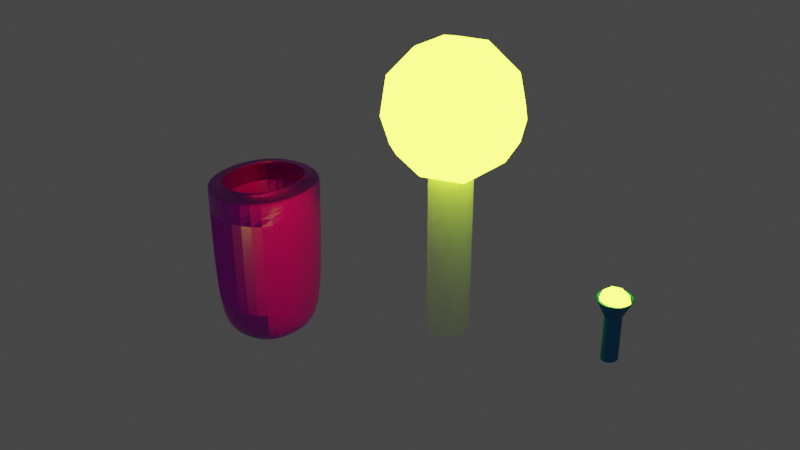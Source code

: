 # Source: rualesss.blend  (saved by Blender 3.3.6; exported with 4.5.12 LTS)
import bpy
from mathutils import Matrix  # noqa: F401  (used for matrix-valued properties, if any)

bpy.ops.wm.read_factory_settings(use_empty=True)
scene = bpy.context.scene
scene.name = 'Scene'

# ---- collections
col_collection = bpy.data.collections.new('Collection'); scene.collection.children.link(col_collection)

# ---- images (referenced by path relative to the original .blend; pixels are not part of the script)
import os
ASSET_DIR = os.environ.get("B2B_ASSET_DIR", "")  # directory of the original .blend (textures are referenced by path, not embedded)
HERE = os.path.dirname(os.path.abspath(__file__))  # packed textures are extracted next to this script under _unpacked/

def load_image(name, relpath, width, height, colorspace="sRGB"):
    """Load a texture the original file referenced (path relative to the .blend, or extracted next to this script)."""
    p = next((c for c in (os.path.join(HERE, relpath), os.path.join(ASSET_DIR, relpath)) if relpath and os.path.exists(c)), "")
    if p:
        img = bpy.data.images.load(p, check_existing=True)
        img.name = name
    else:  # same state as the original file: an image datablock whose file is absent (Cycles renders it pink)
        img = bpy.data.images.new(name, width, height)
        img.source = "FILE"
        img.filepath = "//" + (relpath or name)
    img.colorspace_settings.name = colorspace
    return img
img_marble012_2k_displacement_jpg = load_image('Marble012_2K_Displacement.jpg', 'Marble012_2K_Displacement.jpg', 1024, 1024, 'Non-Color')
img_marble012_2k_color_jpg = load_image('Marble012_2K_Color.jpg', 'Marble012_2K_Color.jpg', 1024, 1024, 'sRGB')
img_marble012_2k_roughness_jpg = load_image('Marble012_2K_Roughness.jpg', 'Marble012_2K_Roughness.jpg', 1024, 1024, 'Non-Color')
img_marble012_2k_normaldx_jpg = load_image('Marble012_2K_NormalDX.jpg', 'Marble012_2K_NormalDX.jpg', 1024, 1024, 'Non-Color')

# ---- materials (node trees are filled in below, after node groups)
mat_material_001 = bpy.data.materials.new('Material.001')
mat_material_001.alpha_threshold = 0.0
mat_material_001.use_transparent_shadow = False
mat_material_001.roughness = 0.5
mat_material_001.line_color = (0.0, 0.0, 0.0, 1.0)
mat_material = bpy.data.materials.new('Material')
mat_material.alpha_threshold = 0.0
mat_material.use_transparent_shadow = False
mat_material.roughness = 0.5
mat_material.line_color = (0.0, 0.0, 0.0, 1.0)
mat_lanterna_003 = bpy.data.materials.new('lanterna.003')
mat_lanterna_003.use_transparent_shadow = False
mat_material_003 = bpy.data.materials.new('Material.003')
mat_material_003.use_transparent_shadow = False

# ---- material node trees
mat_material_001.use_nodes = True; mat_material_001.node_tree.nodes.clear()
_N = mat_material_001.node_tree.nodes; _L = mat_material_001.node_tree.links
n0 = _N.new('ShaderNodeOutputMaterial'); n0.name = 'Material Output'; n0.location = (300, 300)
n1 = _N.new('ShaderNodeBsdfPrincipled'); n1.name = 'Principled BSDF'; n1.location = (10, 300)
n1.distribution = 'GGX'
n1.subsurface_method = 'RANDOM_WALK_SKIN'
n1.inputs[3].default_value = 1.45
n1.inputs[27].default_value = (0.0, 0.0, 0.0, 1.0)
n1.inputs[28].default_value = 1.0
n2 = _N.new('ShaderNodeTexImage'); n2.name = 'Image Texture'; n2.location = (88, -870)
n2.label = 'Displacement'
n2.image = img_marble012_2k_displacement_jpg
n3 = _N.new('ShaderNodeDisplacement'); n3.name = 'Displacement'; n3.location = (110, -400)
n3.inputs[2].default_value = 1.0
n4 = _N.new('ShaderNodeTexImage'); n4.name = 'Image Texture.001'; n4.location = (88, -30)
n4.label = 'Base Color'
n4.image = img_marble012_2k_color_jpg
n5 = _N.new('ShaderNodeTexImage'); n5.name = 'Image Texture.002'; n5.location = (88, -310)
n5.label = 'Roughness'
n5.image = img_marble012_2k_roughness_jpg
n6 = _N.new('ShaderNodeTexImage'); n6.name = 'Image Texture.003'; n6.location = (88, -590)
n6.label = 'Normal'
n6.image = img_marble012_2k_normaldx_jpg
n7 = _N.new('ShaderNodeNormalMap'); n7.name = 'Normal Map'; n7.location = (-240, -60)
n8 = _N.new('ShaderNodeMapping'); n8.name = 'Mapping'; n8.location = (230, -30)
n9 = _N.new('NodeReroute'); n9.name = 'Reroute'; n9.location = (38, -586)
n9.width = 16
n9.socket_idname = 'NodeSocketVector'
n10 = _N.new('ShaderNodeTexCoord'); n10.name = 'Texture Coordinate'; n10.location = (30, -30)
n11 = _N.new('NodeFrame'); n11.name = 'Frame'; n11.location = (-1270, 330)
n11.label = 'Mapping'
n11.width = 400
n12 = _N.new('NodeFrame'); n12.name = 'Frame.001'; n12.location = (-628, 530)
n12.label = 'Textures'
n12.width = 358
n2.parent = n12
n4.parent = n12
n5.parent = n12
n6.parent = n12
n8.parent = n11
n9.parent = n12
n10.parent = n11
_L.new(n1.outputs[0], n0.inputs[0])
_L.new(n2.outputs[0], n3.inputs[0])
_L.new(n3.outputs[0], n0.inputs[2])
_L.new(n4.outputs[0], n1.inputs[0])
_L.new(n5.outputs[0], n1.inputs[2])
_L.new(n6.outputs[0], n7.inputs[1])
_L.new(n7.outputs[0], n1.inputs[5])
_L.new(n9.outputs[0], n4.inputs[0])
_L.new(n9.outputs[0], n5.inputs[0])
_L.new(n9.outputs[0], n6.inputs[0])
_L.new(n9.outputs[0], n2.inputs[0])
_L.new(n8.outputs[0], n9.inputs[0])
_L.new(n10.outputs[2], n8.inputs[0])
n0.is_active_output = True
mat_material.use_nodes = True; mat_material.node_tree.nodes.clear()
_N = mat_material.node_tree.nodes; _L = mat_material.node_tree.links
n0 = _N.new('ShaderNodeOutputMaterial'); n0.name = 'Material Output'; n0.location = (300, 300)
n1 = _N.new('ShaderNodeEmission'); n1.name = 'Emission'; n1.location = (48, 285)
n1.inputs[0].default_value = (0.6521, 1.0, 0.03016, 1.0)
n1.inputs[1].default_value = 10.0
_L.new(n1.outputs[0], n0.inputs[0])
n0.is_active_output = True
mat_lanterna_003.use_nodes = True; mat_lanterna_003.node_tree.nodes.clear()
_N = mat_lanterna_003.node_tree.nodes; _L = mat_lanterna_003.node_tree.links
n0 = _N.new('ShaderNodeBsdfPrincipled'); n0.name = 'Principled BSDF'; n0.location = (10, 300)
n0.distribution = 'GGX'
n0.subsurface_method = 'RANDOM_WALK_SKIN'
n0.inputs[0].default_value = (0.02029, 0.2542, 0.4969, 1.0)
n0.inputs[1].default_value = 0.8346
n0.inputs[3].default_value = 1.45
n0.inputs[27].default_value = (0.0, 0.0, 0.0, 1.0)
n0.inputs[28].default_value = 1.0
n1 = _N.new('ShaderNodeOutputMaterial'); n1.name = 'Material Output'; n1.location = (300, 300)
_L.new(n0.outputs[0], n1.inputs[0])
n1.is_active_output = True
mat_material_003.use_nodes = True; mat_material_003.node_tree.nodes.clear()
_N = mat_material_003.node_tree.nodes; _L = mat_material_003.node_tree.links
n0 = _N.new('ShaderNodeBsdfPrincipled'); n0.name = 'Principled BSDF'; n0.location = (10, 300)
n0.distribution = 'GGX'
n0.subsurface_method = 'RANDOM_WALK_SKIN'
n0.inputs[0].default_value = (0.02029, 0.2542, 0.4969, 1.0)
n0.inputs[1].default_value = 0.9764
n0.inputs[3].default_value = 1.45
n0.inputs[27].default_value = (0.0, 0.0, 0.0, 1.0)
n0.inputs[28].default_value = 1.0
n1 = _N.new('ShaderNodeOutputMaterial'); n1.name = 'Material Output'; n1.location = (300, 300)
_L.new(n0.outputs[0], n1.inputs[0])
n1.is_active_output = True

# ---- world
world_world = bpy.data.worlds.new('World'); scene.world = world_world
world_world.use_nodes = True; world_world.node_tree.nodes.clear()
_N = world_world.node_tree.nodes; _L = world_world.node_tree.links
n0 = _N.new('ShaderNodeOutputWorld'); n0.name = 'World Output'; n0.location = (300, 300)
n1 = _N.new('ShaderNodeBackground'); n1.name = 'Background'; n1.location = (10, 300)
n1.inputs[0].default_value = (0.05088, 0.05088, 0.05088, 1.0)
_L.new(n1.outputs[0], n0.inputs[0])
n0.is_active_output = True
world_world.color = (0.05088, 0.05088, 0.05088)
world_world.use_sun_shadow = False
world_world.sun_shadow_jitter_overblur = 0.0

# ---- meshes
me_cube = bpy.data.meshes.new('Cube')
me_cube.from_pydata([(-2.832, -1.0, 1.049), (-4.68, -1.0, 1.049), (-2.832, 1.0, 1.049), (-4.68, 1.0, 1.049), (-3.064, 0.7487, 1.049), (-3.064, -0.7487, 1.049), (-4.448, 0.7487, 1.049), (-4.448, -0.7487, 1.049), (-3.064, 0.7487, -0.6285), (-3.064, -0.7487, -0.6285), (-4.448, 0.7487, -0.6285), (-4.448, -0.7487, -0.6285), (-3.13, 0.6771, -1.082), (-2.832, 1.0, -0.7381), (-3.13, -0.6771, -1.082), (-2.832, -1.0, -0.7381), (-4.68, 1.0, -0.7381), (-4.382, 0.6771, -1.082), (-4.382, -0.6771, -1.082), (-4.68, -1.0, -0.7381), (-2.832, 1.0, 1.049), (-3.13, 0.6771, 1.049), (-2.832, -1.0, 1.049), (-3.13, -0.6771, 1.049), (-4.382, 0.6771, 1.049), (-4.68, 1.0, 1.049), (-4.382, -0.6771, 1.049), (-4.68, -1.0, 1.049)], [], [(4, 5, 23, 21), (19, 1, 3, 16), (6, 4, 21, 24), (15, 0, 1, 19), (17, 12, 14, 18), (13, 2, 0, 15), (6, 7, 11, 10), (7, 6, 24, 26), (22, 27, 1, 0), (20, 22, 0, 2), (27, 25, 3, 1), (25, 20, 2, 3), (5, 7, 26, 23), (8, 10, 11, 9), (5, 4, 8, 9), (7, 5, 9, 11), (4, 6, 10, 8), (17, 18, 19, 16), (12, 17, 16, 13), (18, 14, 15, 19), (14, 12, 13, 15), (27, 22, 23, 26), (22, 20, 21, 23), (25, 27, 26, 24), (20, 25, 24, 21), (16, 3, 2, 13)])
_uv = me_cube.uv_layers.new(name='UVMap')
_uv.uv.foreach_set('vector', [0.6564, 0.5314, 0.6564, 0.7186, 0.6654, 0.7096, 0.6654, 0.5404, 0.4154, 0.0, 0.625, 0.0, 0.625, 0.25, 0.4154, 0.25, 0.8436, 0.5314, 0.6564, 0.5314, 0.6654, 0.5404, 0.8346, 0.5404, 0.4154, 0.75, 0.625, 0.75, 0.625, 1.0, 0.4154, 1.0, 0.1654, 0.5404, 0.3346, 0.5404, 0.3346, 0.7096, 0.1654, 0.7096, 0.4154, 0.5, 0.625, 0.5, 0.625, 0.75, 0.4154, 0.75, 0.8436, 0.5314, 0.8436, 0.7186, 0.8436, 0.7186, 0.8436, 0.5314, 0.8436, 0.7186, 0.8436, 0.5314, 0.8346, 0.5404, 0.8346, 0.7096, 0.625, 0.75, 0.875, 0.75, 0.875, 0.75, 0.625, 0.75, 0.625, 0.5, 0.625, 0.75, 0.625, 0.75, 0.625, 0.5, 0.875, 0.75, 0.875, 0.5, 0.875, 0.5, 0.875, 0.75, 0.875, 0.5, 0.625, 0.5, 0.625, 0.5, 0.875, 0.5, 0.6564, 0.7186, 0.8436, 0.7186, 0.8346, 0.7096, 0.6654, 0.7096, 0.6564, 0.5314, 0.8436, 0.5314, 0.8436, 0.7186, 0.6564, 0.7186, 0.6564, 0.7186, 0.6564, 0.5314, 0.6564, 0.5314, 0.6564, 0.7186, 0.8436, 0.7186, 0.6564, 0.7186, 0.6564, 0.7186, 0.8436, 0.7186, 0.6564, 0.5314, 0.8436, 0.5314, 0.8436, 0.5314, 0.6564, 0.5314, 0.1654, 0.5404, 0.1654, 0.7096, 0.125, 0.75, 0.125, 0.5, 0.3346, 0.5404, 0.1654, 0.5404, 0.125, 0.5, 0.375, 0.5, 0.1654, 0.7096, 0.3346, 0.7096, 0.375, 0.75, 0.125, 0.75, 0.3346, 0.7096, 0.3346, 0.5404, 0.4154, 0.5, 0.4154, 0.75, 0.875, 0.75, 0.625, 0.75, 0.6654, 0.7096, 0.8346, 0.7096, 0.625, 0.75, 0.625, 0.5, 0.6654, 0.5404, 0.6654, 0.7096, 0.875, 0.5, 0.875, 0.75, 0.8346, 0.7096, 0.8346, 0.5404, 0.625, 0.5, 0.875, 0.5, 0.8346, 0.5404, 0.6654, 0.5404, 0.4154, 0.25, 0.625, 0.25, 0.625, 0.5, 0.4154, 0.5])
me_cube.materials.append(mat_material_001)
me_cube.use_mirror_vertex_groups = False
me_cube.update()
me_cube_001 = bpy.data.meshes.new('Cube.001')
me_cube_001.from_pydata([(0.0, 0.0, 0.9728), (-0.1625, -0.5, 1.122), (-0.5257, 0.0, 1.122), (-0.1625, 0.5, 1.122), (0.4253, -0.309, 1.122), (0.4253, 0.309, 1.122), (0.7236, 0.5257, 1.526), (0.2629, 0.809, 1.447), (0.8506, 0.0, 1.447), (0.7236, -0.5257, 1.526), (0.9511, -0.309, 1.973), (0.9511, 0.309, 1.973), (0.8944, 0.0, 2.42), (0.6882, 0.5, 2.499), (0.5878, 0.809, 1.973), (0.2764, 0.8506, 2.42), (0.0, 1.0, 1.973), (-0.2764, 0.8506, 1.526), (-0.2629, 0.809, 2.499), (-0.5878, 0.809, 1.973), (-0.7236, 0.5257, 2.42), (-0.9511, 0.309, 1.973), (-0.6882, 0.5, 1.447), (-0.8944, 0.0, 1.526), (-0.6882, -0.5, 1.447), (-0.9511, -0.309, 1.973), (-0.7236, -0.5257, 2.42), (-0.8506, 0.0, 2.499), (-0.5878, -0.809, 1.973), (-0.2764, -0.8506, 1.526), (-0.2629, -0.809, 2.499), (0.0, -1.0, 1.973), (0.2764, -0.8506, 2.42), (0.5878, -0.809, 1.973), (0.2629, -0.809, 1.447), (0.6882, -0.5, 2.499), (0.1625, -0.5, 2.824), (0.5257, 0.0, 2.823), (0.0, 0.0, 2.973), (0.1625, 0.5, 2.824), (-0.4253, 0.309, 2.823), (-0.4253, -0.309, 2.823)], [], [(0, 1, 2), (0, 4, 1), (0, 2, 3), (0, 3, 5), (4, 0, 5), (8, 5, 6), (5, 7, 6), (5, 3, 7), (8, 4, 5), (9, 8, 10), (9, 4, 8), (8, 6, 11), (10, 8, 11), (10, 11, 12), (11, 13, 12), (6, 14, 11), (11, 14, 13), (6, 7, 14), (14, 16, 15), (14, 15, 13), (14, 7, 16), (16, 18, 15), (7, 17, 16), (17, 19, 16), (16, 19, 18), (17, 22, 19), (19, 21, 20), (19, 20, 18), (19, 22, 21), (3, 22, 17), (2, 23, 22), (22, 23, 21), (3, 2, 22), (2, 24, 23), (23, 24, 25), (23, 25, 21), (25, 28, 26), (25, 26, 27), (21, 25, 27), (25, 24, 28), (28, 30, 26), (24, 29, 28), (29, 31, 28), (28, 31, 30), (29, 34, 31), (31, 33, 32), (31, 32, 30), (31, 34, 33), (1, 34, 29), (4, 9, 34), (34, 9, 33), (1, 4, 34), (33, 35, 32), (9, 10, 33), (33, 10, 35), (32, 35, 36), (10, 12, 35), (35, 12, 37), (36, 35, 37), (36, 37, 38), (37, 39, 38), (12, 13, 37), (37, 13, 39), (13, 15, 39), (15, 18, 39), (39, 40, 38), (39, 18, 40), (18, 20, 40), (20, 27, 40), (40, 41, 38), (40, 27, 41), (27, 26, 41), (26, 30, 41), (41, 36, 38), (41, 30, 36), (30, 32, 36), (1, 29, 24), (21, 27, 20), (2, 1, 24), (3, 17, 7)])
_uv = me_cube_001.uv_layers.new(name='UVMap')
_uv.uv.foreach_set('vector', [0.9091, 0.0, 0.9545, 0.07873, 0.8636, 0.07873, 0.1818, 0.0, 0.2273, 0.07873, 0.1364, 0.07873, 0.7273, 0.0, 0.7727, 0.07873, 0.6818, 0.07873, 0.5455, 0.0, 0.5909, 0.07873, 0.5, 0.07873, 0.3182, 0.07873, 0.3636, 0.0, 0.4091, 0.07873, 0.3636, 0.1575, 0.4091, 0.07873, 0.4545, 0.1575, 0.5, 0.07873, 0.5455, 0.1575, 0.4545, 0.1575, 0.5, 0.07873, 0.5909, 0.07873, 0.5455, 0.1575, 0.3636, 0.1575, 0.3182, 0.07873, 0.4091, 0.07873, 0.2727, 0.1575, 0.3636, 0.1575, 0.3182, 0.2362, 0.2727, 0.1575, 0.3182, 0.07873, 0.3636, 0.1575, 0.3636, 0.1575, 0.4545, 0.1575, 0.4091, 0.2362, 0.3182, 0.2362, 0.3636, 0.1575, 0.4091, 0.2362, 0.3182, 0.2362, 0.4091, 0.2362, 0.3636, 0.3149, 0.4091, 0.2362, 0.4545, 0.3149, 0.3636, 0.3149, 0.4545, 0.1575, 0.5, 0.2362, 0.4091, 0.2362, 0.4091, 0.2362, 0.5, 0.2362, 0.4545, 0.3149, 0.4545, 0.1575, 0.5455, 0.1575, 0.5, 0.2362, 0.5, 0.2362, 0.5909, 0.2362, 0.5455, 0.3149, 0.5, 0.2362, 0.5455, 0.3149, 0.4545, 0.3149, 0.5, 0.2362, 0.5455, 0.1575, 0.5909, 0.2362, 0.5909, 0.2362, 0.6364, 0.3149, 0.5455, 0.3149, 0.5455, 0.1575, 0.6364, 0.1575, 0.5909, 0.2362, 0.6364, 0.1575, 0.6818, 0.2362, 0.5909, 0.2362, 0.5909, 0.2362, 0.6818, 0.2362, 0.6364, 0.3149, 0.6364, 0.1575, 0.7273, 0.1575, 0.6818, 0.2362, 0.6818, 0.2362, 0.7727, 0.2362, 0.7273, 0.3149, 0.6818, 0.2362, 0.7273, 0.3149, 0.6364, 0.3149, 0.6818, 0.2362, 0.7273, 0.1575, 0.7727, 0.2362, 0.6818, 0.07873, 0.7273, 0.1575, 0.6364, 0.1575, 0.7727, 0.07873, 0.8182, 0.1575, 0.7273, 0.1575, 0.7273, 0.1575, 0.8182, 0.1575, 0.7727, 0.2362, 0.6818, 0.07873, 0.7727, 0.07873, 0.7273, 0.1575, 0.8636, 0.07873, 0.9091, 0.1575, 0.8182, 0.1575, 0.8182, 0.1575, 0.9091, 0.1575, 0.8636, 0.2362, 0.8182, 0.1575, 0.8636, 0.2362, 0.7727, 0.2362, 0.8636, 0.2362, 0.9545, 0.2362, 0.9091, 0.3149, 0.8636, 0.2362, 0.9091, 0.3149, 0.8182, 0.3149, 0.7727, 0.2362, 0.8636, 0.2362, 0.8182, 0.3149, 0.8636, 0.2362, 0.9091, 0.1575, 0.9545, 0.2362, 0.04546, 0.2362, 0.09091, 0.3149, 0.0, 0.3149, 0.9091, 0.1575, 1.0, 0.1575, 0.9545, 0.2362, 0.09091, 0.1575, 0.1364, 0.2362, 0.04546, 0.2362, 0.04546, 0.2362, 0.1364, 0.2362, 0.09091, 0.3149, 0.09091, 0.1575, 0.1818, 0.1575, 0.1364, 0.2362, 0.1364, 0.2362, 0.2273, 0.2362, 0.1818, 0.3149, 0.1364, 0.2362, 0.1818, 0.3149, 0.09091, 0.3149, 0.1364, 0.2362, 0.1818, 0.1575, 0.2273, 0.2362, 0.1364, 0.07873, 0.1818, 0.1575, 0.09091, 0.1575, 0.2273, 0.07873, 0.2727, 0.1575, 0.1818, 0.1575, 0.1818, 0.1575, 0.2727, 0.1575, 0.2273, 0.2362, 0.1364, 0.07873, 0.2273, 0.07873, 0.1818, 0.1575, 0.2273, 0.2362, 0.2727, 0.3149, 0.1818, 0.3149, 0.2727, 0.1575, 0.3182, 0.2362, 0.2273, 0.2362, 0.2273, 0.2362, 0.3182, 0.2362, 0.2727, 0.3149, 0.1818, 0.3149, 0.2727, 0.3149, 0.2273, 0.3937, 0.3182, 0.2362, 0.3636, 0.3149, 0.2727, 0.3149, 0.2727, 0.3149, 0.3636, 0.3149, 0.3182, 0.3937, 0.2273, 0.3937, 0.2727, 0.3149, 0.3182, 0.3937, 0.2273, 0.3937, 0.3182, 0.3937, 0.2727, 0.4724, 0.4091, 0.3937, 0.5, 0.3937, 0.4545, 0.4724, 0.3636, 0.3149, 0.4545, 0.3149, 0.4091, 0.3937, 0.4091, 0.3937, 0.4545, 0.3149, 0.5, 0.3937, 0.4545, 0.3149, 0.5455, 0.3149, 0.5, 0.3937, 0.5455, 0.3149, 0.6364, 0.3149, 0.5909, 0.3937, 0.5909, 0.3937, 0.6818, 0.3937, 0.6364, 0.4724, 0.5909, 0.3937, 0.6364, 0.3149, 0.6818, 0.3937, 0.6364, 0.3149, 0.7273, 0.3149, 0.6818, 0.3937, 0.7273, 0.3149, 0.8182, 0.3149, 0.7727, 0.3937, 0.7727, 0.3937, 0.8636, 0.3937, 0.8182, 0.4724, 0.7727, 0.3937, 0.8182, 0.3149, 0.8636, 0.3937, 0.8182, 0.3149, 0.9091, 0.3149, 0.8636, 0.3937, 0.0, 0.3149, 0.09091, 0.3149, 0.04546, 0.3937, 0.04546, 0.3937, 0.1364, 0.3937, 0.09091, 0.4724, 0.04546, 0.3937, 0.09091, 0.3149, 0.1364, 0.3937, 0.09091, 0.3149, 0.1818, 0.3149, 0.1364, 0.3937, 0.9545, 0.07873, 1.0, 0.1575, 0.9091, 0.1575, 0.7727, 0.2362, 0.8182, 0.3149, 0.7273, 0.3149, 0.8636, 0.07873, 0.9545, 0.07873, 0.9091, 0.1575, 0.5909, 0.07873, 0.6364, 0.1575, 0.5455, 0.1575])
me_cube_001.materials.append(mat_material)
me_cube_001.use_mirror_vertex_groups = False
me_cube_001.update()
me_cylinder = bpy.data.meshes.new('Cylinder')
me_cylinder.from_pydata([(0.0, 1.0, -1.0), (0.0, 1.0, 1.0), (0.1951, 0.9808, -1.0), (0.1951, 0.9808, 1.0), (0.3827, 0.9239, -1.0), (0.3827, 0.9239, 1.0), (0.5556, 0.8315, -1.0), (0.5556, 0.8315, 1.0), (0.7071, 0.7071, -1.0), (0.7071, 0.7071, 1.0), (0.8315, 0.5556, -1.0), (0.8315, 0.5556, 1.0), (0.9239, 0.3827, -1.0), (0.9239, 0.3827, 1.0), (0.9808, 0.1951, -1.0), (0.9808, 0.1951, 1.0), (1.0, 0.0, -1.0), (1.0, 0.0, 1.0), (0.9808, -0.1951, -1.0), (0.9808, -0.1951, 1.0), (0.9239, -0.3827, -1.0), (0.9239, -0.3827, 1.0), (0.8315, -0.5556, -1.0), (0.8315, -0.5556, 1.0), (0.7071, -0.7071, -1.0), (0.7071, -0.7071, 1.0), (0.5556, -0.8315, -1.0), (0.5556, -0.8315, 1.0), (0.3827, -0.9239, -1.0), (0.3827, -0.9239, 1.0), (0.1951, -0.9808, -1.0), (0.1951, -0.9808, 1.0), (0.0, -1.0, -1.0), (0.0, -1.0, 1.0), (-0.1951, -0.9808, -1.0), (-0.1951, -0.9808, 1.0), (-0.3827, -0.9239, -1.0), (-0.3827, -0.9239, 1.0), (-0.5556, -0.8315, -1.0), (-0.5556, -0.8315, 1.0), (-0.7071, -0.7071, -1.0), (-0.7071, -0.7071, 1.0), (-0.8315, -0.5556, -1.0), (-0.8315, -0.5556, 1.0), (-0.9239, -0.3827, -1.0), (-0.9239, -0.3827, 1.0), (-0.9808, -0.1951, -1.0), (-0.9808, -0.1951, 1.0), (-1.0, 0.0, -1.0), (-1.0, 0.0, 1.0), (-0.9808, 0.1951, -1.0), (-0.9808, 0.1951, 1.0), (-0.9239, 0.3827, -1.0), (-0.9239, 0.3827, 1.0), (-0.8315, 0.5556, -1.0), (-0.8315, 0.5556, 1.0), (-0.7071, 0.7071, -1.0), (-0.7071, 0.7071, 1.0), (-0.5556, 0.8315, -1.0), (-0.5556, 0.8315, 1.0), (-0.3827, 0.9239, -1.0), (-0.3827, 0.9239, 1.0), (-0.1951, 0.9808, -1.0), (-0.1951, 0.9808, 1.0)], [], [(0, 1, 3, 2), (2, 3, 5, 4), (4, 5, 7, 6), (6, 7, 9, 8), (8, 9, 11, 10), (10, 11, 13, 12), (12, 13, 15, 14), (14, 15, 17, 16), (16, 17, 19, 18), (18, 19, 21, 20), (20, 21, 23, 22), (22, 23, 25, 24), (24, 25, 27, 26), (26, 27, 29, 28), (28, 29, 31, 30), (30, 31, 33, 32), (32, 33, 35, 34), (34, 35, 37, 36), (36, 37, 39, 38), (38, 39, 41, 40), (40, 41, 43, 42), (42, 43, 45, 44), (44, 45, 47, 46), (46, 47, 49, 48), (48, 49, 51, 50), (50, 51, 53, 52), (52, 53, 55, 54), (54, 55, 57, 56), (56, 57, 59, 58), (58, 59, 61, 60), (3, 1, 63, 61, 59, 57, 55, 53, 51, 49, 47, 45, 43, 41, 39, 37, 35, 33, 31, 29, 27, 25, 23, 21, 19, 17, 15, 13, 11, 9, 7, 5), (60, 61, 63, 62), (62, 63, 1, 0), (0, 2, 4, 6, 8, 10, 12, 14, 16, 18, 20, 22, 24, 26, 28, 30, 32, 34, 36, 38, 40, 42, 44, 46, 48, 50, 52, 54, 56, 58, 60, 62)])
_uv = me_cylinder.uv_layers.new(name='UVMap')
_uv.uv.foreach_set('vector', [1.0, 0.5, 1.0, 1.0, 0.9688, 1.0, 0.9688, 0.5, 0.9688, 0.5, 0.9688, 1.0, 0.9375, 1.0, 0.9375, 0.5, 0.9375, 0.5, 0.9375, 1.0, 0.9062, 1.0, 0.9062, 0.5, 0.9062, 0.5, 0.9062, 1.0, 0.875, 1.0, 0.875, 0.5, 0.875, 0.5, 0.875, 1.0, 0.8438, 1.0, 0.8438, 0.5, 0.8438, 0.5, 0.8438, 1.0, 0.8125, 1.0, 0.8125, 0.5, 0.8125, 0.5, 0.8125, 1.0, 0.7812, 1.0, 0.7812, 0.5, 0.7812, 0.5, 0.7812, 1.0, 0.75, 1.0, 0.75, 0.5, 0.75, 0.5, 0.75, 1.0, 0.7188, 1.0, 0.7188, 0.5, 0.7188, 0.5, 0.7188, 1.0, 0.6875, 1.0, 0.6875, 0.5, 0.6875, 0.5, 0.6875, 1.0, 0.6562, 1.0, 0.6562, 0.5, 0.6562, 0.5, 0.6562, 1.0, 0.625, 1.0, 0.625, 0.5, 0.625, 0.5, 0.625, 1.0, 0.5938, 1.0, 0.5938, 0.5, 0.5938, 0.5, 0.5938, 1.0, 0.5625, 1.0, 0.5625, 0.5, 0.5625, 0.5, 0.5625, 1.0, 0.5312, 1.0, 0.5312, 0.5, 0.5312, 0.5, 0.5312, 1.0, 0.5, 1.0, 0.5, 0.5, 0.5, 0.5, 0.5, 1.0, 0.4688, 1.0, 0.4688, 0.5, 0.4688, 0.5, 0.4688, 1.0, 0.4375, 1.0, 0.4375, 0.5, 0.4375, 0.5, 0.4375, 1.0, 0.4062, 1.0, 0.4062, 0.5, 0.4062, 0.5, 0.4062, 1.0, 0.375, 1.0, 0.375, 0.5, 0.375, 0.5, 0.375, 1.0, 0.3438, 1.0, 0.3438, 0.5, 0.3438, 0.5, 0.3438, 1.0, 0.3125, 1.0, 0.3125, 0.5, 0.3125, 0.5, 0.3125, 1.0, 0.2812, 1.0, 0.2812, 0.5, 0.2812, 0.5, 0.2812, 1.0, 0.25, 1.0, 0.25, 0.5, 0.25, 0.5, 0.25, 1.0, 0.2188, 1.0, 0.2188, 0.5, 0.2188, 0.5, 0.2188, 1.0, 0.1875, 1.0, 0.1875, 0.5, 0.1875, 0.5, 0.1875, 1.0, 0.1562, 1.0, 0.1562, 0.5, 0.1562, 0.5, 0.1562, 1.0, 0.125, 1.0, 0.125, 0.5, 0.125, 0.5, 0.125, 1.0, 0.09375, 1.0, 0.09375, 0.5, 0.09375, 0.5, 0.09375, 1.0, 0.0625, 1.0, 0.0625, 0.5, 0.2968, 0.4854, 0.25, 0.49, 0.2032, 0.4854, 0.1582, 0.4717, 0.1167, 0.4496, 0.08029, 0.4197, 0.05045, 0.3833, 0.02827, 0.3418, 0.01461, 0.2968, 0.01, 0.25, 0.01461, 0.2032, 0.02827, 0.1582, 0.05045, 0.1167, 0.08029, 0.08029, 0.1167, 0.05045, 0.1582, 0.02827, 0.2032, 0.01461, 0.25, 0.01, 0.2968, 0.01461, 0.3418, 0.02827, 0.3833, 0.05045, 0.4197, 0.08029, 0.4496, 0.1167, 0.4717, 0.1582, 0.4854, 0.2032, 0.49, 0.25, 0.4854, 0.2968, 0.4717, 0.3418, 0.4496, 0.3833, 0.4197, 0.4197, 0.3833, 0.4496, 0.3418, 0.4717, 0.0625, 0.5, 0.0625, 1.0, 0.03125, 1.0, 0.03125, 0.5, 0.03125, 0.5, 0.03125, 1.0, 0.0, 1.0, 0.0, 0.5, 0.75, 0.49, 0.7968, 0.4854, 0.8418, 0.4717, 0.8833, 0.4496, 0.9197, 0.4197, 0.9496, 0.3833, 0.9717, 0.3418, 0.9854, 0.2968, 0.99, 0.25, 0.9854, 0.2032, 0.9717, 0.1582, 0.9496, 0.1167, 0.9197, 0.08029, 0.8833, 0.05045, 0.8418, 0.02827, 0.7968, 0.01461, 0.75, 0.01, 0.7032, 0.01461, 0.6582, 0.02827, 0.6167, 0.05045, 0.5803, 0.08029, 0.5504, 0.1167, 0.5283, 0.1582, 0.5146, 0.2032, 0.51, 0.25, 0.5146, 0.2968, 0.5283, 0.3418, 0.5504, 0.3833, 0.5803, 0.4197, 0.6167, 0.4496, 0.6582, 0.4717, 0.7032, 0.4854])
me_cylinder.update()
me_cube_002 = bpy.data.meshes.new('Cube.002')
me_cube_002.from_pydata([(0.0, 0.0, 1.266), (-0.1625, -0.2115, 1.417), (-0.138, 0.02124, 1.371), (-0.09911, 0.1886, 1.333), (0.2478, -0.2107, 1.402), (0.1968, 0.2565, 1.42), (0.2652, 0.4822, 1.526), (0.2629, 0.3812, 1.447), (0.2867, 0.0, 1.447), (0.3376, -0.5257, 1.526), (0.9511, -0.309, 1.973), (0.9511, 0.309, 1.973), (0.8944, 0.0, 2.42), (0.6882, 0.5, 2.499), (0.5878, 0.809, 1.973), (0.2764, 0.8506, 2.42), (0.0, 1.0, 1.973), (-0.2764, 0.469, 1.526), (-0.2629, 0.809, 2.499), (-0.5878, 0.809, 1.973), (-0.7236, 0.5257, 2.42), (-0.9511, 0.309, 1.973), (-0.2348, 0.3662, 1.556), (-0.4181, 0.0, 1.526), (-0.4275, -0.1947, 1.447), (-0.9511, -0.309, 1.973), (-0.7236, -0.5257, 2.42), (-0.8506, 0.0, 2.499), (-0.5878, -0.809, 1.973), (-0.2764, -0.5089, 1.526), (-0.2629, -0.809, 2.499), (0.0, -1.0, 1.973), (0.2764, -0.8506, 2.42), (0.5878, -0.809, 1.973), (0.2629, -0.5366, 1.447), (0.6882, -0.5, 2.499), (0.1625, -0.5, 2.824), (0.5257, 0.0, 2.823), (0.0, 0.0, 2.973), (0.1625, 0.5, 2.824), (-0.4253, 0.309, 2.823), (-0.4253, -0.309, 2.823)], [], [(0, 1, 2), (0, 4, 1), (0, 2, 3), (0, 3, 5), (4, 0, 5), (8, 5, 6), (5, 7, 6), (5, 3, 7), (8, 4, 5), (9, 8, 10), (9, 4, 8), (8, 6, 11), (10, 8, 11), (10, 11, 12), (11, 13, 12), (6, 14, 11), (11, 14, 13), (6, 7, 14), (14, 16, 15), (14, 15, 13), (14, 7, 16), (16, 18, 15), (7, 17, 16), (17, 19, 16), (16, 19, 18), (17, 22, 19), (19, 21, 20), (19, 20, 18), (19, 22, 21), (3, 22, 17), (2, 23, 22), (22, 23, 21), (3, 2, 22), (2, 24, 23), (23, 24, 25), (23, 25, 21), (25, 28, 26), (25, 26, 27), (21, 25, 27), (25, 24, 28), (28, 30, 26), (24, 29, 28), (29, 31, 28), (28, 31, 30), (29, 34, 31), (31, 33, 32), (31, 32, 30), (31, 34, 33), (1, 34, 29), (4, 9, 34), (34, 9, 33), (1, 4, 34), (33, 35, 32), (9, 10, 33), (33, 10, 35), (32, 35, 36), (10, 12, 35), (35, 12, 37), (36, 35, 37), (36, 37, 38), (37, 39, 38), (12, 13, 37), (37, 13, 39), (13, 15, 39), (15, 18, 39), (39, 40, 38), (39, 18, 40), (18, 20, 40), (20, 27, 40), (40, 41, 38), (40, 27, 41), (27, 26, 41), (26, 30, 41), (41, 36, 38), (41, 30, 36), (30, 32, 36), (1, 29, 24), (21, 27, 20), (2, 1, 24), (3, 17, 7)])
_uv = me_cube_002.uv_layers.new(name='UVMap')
_uv.uv.foreach_set('vector', [0.9091, 0.0, 0.9545, 0.07873, 0.8636, 0.07873, 0.1818, 0.0, 0.2273, 0.07873, 0.1364, 0.07873, 0.7273, 0.0, 0.7727, 0.07873, 0.6818, 0.07873, 0.5455, 0.0, 0.5909, 0.07873, 0.5, 0.07873, 0.3182, 0.07873, 0.3636, 0.0, 0.4091, 0.07873, 0.3636, 0.1575, 0.4091, 0.07873, 0.4545, 0.1575, 0.5, 0.07873, 0.5455, 0.1575, 0.4545, 0.1575, 0.5, 0.07873, 0.5909, 0.07873, 0.5455, 0.1575, 0.3636, 0.1575, 0.3182, 0.07873, 0.4091, 0.07873, 0.2727, 0.1575, 0.3636, 0.1575, 0.3182, 0.2362, 0.2727, 0.1575, 0.3182, 0.07873, 0.3636, 0.1575, 0.3636, 0.1575, 0.4545, 0.1575, 0.4091, 0.2362, 0.3182, 0.2362, 0.3636, 0.1575, 0.4091, 0.2362, 0.3182, 0.2362, 0.4091, 0.2362, 0.3636, 0.3149, 0.4091, 0.2362, 0.4545, 0.3149, 0.3636, 0.3149, 0.4545, 0.1575, 0.5, 0.2362, 0.4091, 0.2362, 0.4091, 0.2362, 0.5, 0.2362, 0.4545, 0.3149, 0.4545, 0.1575, 0.5455, 0.1575, 0.5, 0.2362, 0.5, 0.2362, 0.5909, 0.2362, 0.5455, 0.3149, 0.5, 0.2362, 0.5455, 0.3149, 0.4545, 0.3149, 0.5, 0.2362, 0.5455, 0.1575, 0.5909, 0.2362, 0.5909, 0.2362, 0.6364, 0.3149, 0.5455, 0.3149, 0.5455, 0.1575, 0.6364, 0.1575, 0.5909, 0.2362, 0.6364, 0.1575, 0.6818, 0.2362, 0.5909, 0.2362, 0.5909, 0.2362, 0.6818, 0.2362, 0.6364, 0.3149, 0.6364, 0.1575, 0.7273, 0.1575, 0.6818, 0.2362, 0.6818, 0.2362, 0.7727, 0.2362, 0.7273, 0.3149, 0.6818, 0.2362, 0.7273, 0.3149, 0.6364, 0.3149, 0.6818, 0.2362, 0.7273, 0.1575, 0.7727, 0.2362, 0.6818, 0.07873, 0.7273, 0.1575, 0.6364, 0.1575, 0.7727, 0.07873, 0.8182, 0.1575, 0.7273, 0.1575, 0.7273, 0.1575, 0.8182, 0.1575, 0.7727, 0.2362, 0.6818, 0.07873, 0.7727, 0.07873, 0.7273, 0.1575, 0.8636, 0.07873, 0.9091, 0.1575, 0.8182, 0.1575, 0.8182, 0.1575, 0.9091, 0.1575, 0.8636, 0.2362, 0.8182, 0.1575, 0.8636, 0.2362, 0.7727, 0.2362, 0.8636, 0.2362, 0.9545, 0.2362, 0.9091, 0.3149, 0.8636, 0.2362, 0.9091, 0.3149, 0.8182, 0.3149, 0.7727, 0.2362, 0.8636, 0.2362, 0.8182, 0.3149, 0.8636, 0.2362, 0.9091, 0.1575, 0.9545, 0.2362, 0.04546, 0.2362, 0.09091, 0.3149, 0.0, 0.3149, 0.9091, 0.1575, 1.0, 0.1575, 0.9545, 0.2362, 0.09091, 0.1575, 0.1364, 0.2362, 0.04546, 0.2362, 0.04546, 0.2362, 0.1364, 0.2362, 0.09091, 0.3149, 0.09091, 0.1575, 0.1818, 0.1575, 0.1364, 0.2362, 0.1364, 0.2362, 0.2273, 0.2362, 0.1818, 0.3149, 0.1364, 0.2362, 0.1818, 0.3149, 0.09091, 0.3149, 0.1364, 0.2362, 0.1818, 0.1575, 0.2273, 0.2362, 0.1364, 0.07873, 0.1818, 0.1575, 0.09091, 0.1575, 0.2273, 0.07873, 0.2727, 0.1575, 0.1818, 0.1575, 0.1818, 0.1575, 0.2727, 0.1575, 0.2273, 0.2362, 0.1364, 0.07873, 0.2273, 0.07873, 0.1818, 0.1575, 0.2273, 0.2362, 0.2727, 0.3149, 0.1818, 0.3149, 0.2727, 0.1575, 0.3182, 0.2362, 0.2273, 0.2362, 0.2273, 0.2362, 0.3182, 0.2362, 0.2727, 0.3149, 0.1818, 0.3149, 0.2727, 0.3149, 0.2273, 0.3937, 0.3182, 0.2362, 0.3636, 0.3149, 0.2727, 0.3149, 0.2727, 0.3149, 0.3636, 0.3149, 0.3182, 0.3937, 0.2273, 0.3937, 0.2727, 0.3149, 0.3182, 0.3937, 0.2273, 0.3937, 0.3182, 0.3937, 0.2727, 0.4724, 0.4091, 0.3937, 0.5, 0.3937, 0.4545, 0.4724, 0.3636, 0.3149, 0.4545, 0.3149, 0.4091, 0.3937, 0.4091, 0.3937, 0.4545, 0.3149, 0.5, 0.3937, 0.4545, 0.3149, 0.5455, 0.3149, 0.5, 0.3937, 0.5455, 0.3149, 0.6364, 0.3149, 0.5909, 0.3937, 0.5909, 0.3937, 0.6818, 0.3937, 0.6364, 0.4724, 0.5909, 0.3937, 0.6364, 0.3149, 0.6818, 0.3937, 0.6364, 0.3149, 0.7273, 0.3149, 0.6818, 0.3937, 0.7273, 0.3149, 0.8182, 0.3149, 0.7727, 0.3937, 0.7727, 0.3937, 0.8636, 0.3937, 0.8182, 0.4724, 0.7727, 0.3937, 0.8182, 0.3149, 0.8636, 0.3937, 0.8182, 0.3149, 0.9091, 0.3149, 0.8636, 0.3937, 0.0, 0.3149, 0.09091, 0.3149, 0.04546, 0.3937, 0.04546, 0.3937, 0.1364, 0.3937, 0.09091, 0.4724, 0.04546, 0.3937, 0.09091, 0.3149, 0.1364, 0.3937, 0.09091, 0.3149, 0.1818, 0.3149, 0.1364, 0.3937, 0.9545, 0.07873, 1.0, 0.1575, 0.9091, 0.1575, 0.7727, 0.2362, 0.8182, 0.3149, 0.7273, 0.3149, 0.8636, 0.07873, 0.9545, 0.07873, 0.9091, 0.1575, 0.5909, 0.07873, 0.6364, 0.1575, 0.5455, 0.1575])
me_cube_002.materials.append(mat_material)
me_cube_002.use_mirror_vertex_groups = False
me_cube_002.update()
me_cylinder_001 = bpy.data.meshes.new('Cylinder.001')
me_cylinder_001.from_pydata([(-1.907e-06, 1.0, -1.0), (-0.0522, -1.717, 1.222), (0.1951, 0.9808, -1.0), (0.3026, -1.684, 1.226), (0.6437, -1.586, 1.229), (0.3827, 0.9239, -1.0), (0.9581, -1.427, 1.233), (1.234, -1.213, 1.236), (1.46, -0.9527, 1.238), (0.5556, 0.8315, -1.0), (1.628, -0.6553, 1.24), (1.731, -0.3326, 1.241), (0.7071, 0.7071, -1.0), (1.766, 0.003024, 1.241), (1.731, 0.3386, 1.241), (0.8315, 0.5556, -1.0), (1.628, 0.6613, 1.24), (0.9239, 0.3827, -1.0), (1.46, 0.9587, 1.238), (1.234, 1.219, 1.236), (0.9808, 0.1951, -1.0), (0.9581, 1.433, 1.233), (0.6437, 1.592, 1.229), (1.0, 0.0, -1.0), (0.3026, 1.69, 1.226), (-0.0522, 1.723, 1.222), (0.9808, -0.1951, -1.0), (-0.407, 1.69, 1.218), (-0.7481, 1.592, 1.215), (-1.062, 1.433, 1.212), (0.9239, -0.3827, -1.0), (-1.338, 1.219, 1.209), (-1.564, 0.9587, 1.206), (0.8315, -0.5556, -1.0), (-1.732, 0.6613, 1.205), (-1.836, 0.3386, 1.204), (0.7071, -0.7071, -1.0), (-1.871, 0.003024, 1.203), (0.5556, -0.8315, -1.0), (-1.836, -0.3326, 1.204), (-1.732, -0.6553, 1.205), (-1.564, -0.9527, 1.206), (0.3827, -0.9239, -1.0), (-1.338, -1.213, 1.209), (0.1951, -0.9808, -1.0), (-1.062, -1.427, 1.212), (-0.7481, -1.586, 1.215), (-1.907e-06, -1.0, -1.0), (-0.407, -1.684, 1.218), (-0.1951, -0.9808, -1.0), (-0.3827, -0.9239, -1.0), (-0.5556, -0.8315, -1.0), (-0.7071, -0.7071, -1.0), (-0.8315, -0.5556, -1.0), (-0.9239, -0.3827, -1.0), (-0.9808, -0.1951, -1.0), (-1.0, 0.0, -1.0), (-0.9808, 0.1951, -1.0), (-0.9239, 0.3827, -1.0), (-0.8315, 0.5556, -1.0), (-0.7071, 0.7071, -1.0), (-0.5556, 0.8315, -1.0), (-0.3827, 0.9239, -1.0), (-0.1951, 0.9808, -1.0), (-0.0522, -1.62, 1.222), (0.2826, -1.589, 1.226), (0.6046, -1.497, 1.229), (0.9013, -1.347, 1.232), (1.161, -1.145, 1.235), (1.375, -0.8989, 1.237), (1.533, -0.6183, 1.239), (1.631, -0.3137, 1.24), (1.664, 0.003024, 1.24), (1.631, 0.3197, 1.24), (1.533, 0.6243, 1.239), (1.375, 0.905, 1.237), (1.161, 1.151, 1.235), (0.9013, 1.353, 1.232), (0.6046, 1.503, 1.229), (0.2826, 1.595, 1.226), (-0.0522, 1.627, 1.222), (-0.387, 1.595, 1.219), (-0.709, 1.503, 1.215), (-1.006, 1.353, 1.212), (-1.266, 1.151, 1.21), (-1.479, 0.905, 1.207), (-1.638, 0.6243, 1.206), (-1.735, 0.3197, 1.205), (-1.768, 0.003024, 1.204), (-1.735, -0.3137, 1.205), (-1.638, -0.6183, 1.206), (-1.479, -0.8989, 1.207), (-1.266, -1.145, 1.21), (-1.006, -1.347, 1.212), (-0.709, -1.497, 1.215), (-0.387, -1.589, 1.219), (-0.04928, -1.62, 1.198), (0.2855, -1.589, 1.202), (0.6075, -1.497, 1.205), (0.9042, -1.347, 1.208), (1.164, -1.145, 1.211), (1.378, -0.8989, 1.213), (1.536, -0.6183, 1.215), (1.634, -0.3137, 1.216), (1.667, 0.003024, 1.216), (1.634, 0.3197, 1.216), (1.536, 0.6243, 1.215), (1.378, 0.905, 1.213), (1.164, 1.151, 1.211), (0.9042, 1.353, 1.208), (0.6075, 1.503, 1.205), (0.2855, 1.595, 1.202), (-0.04928, 1.627, 1.198), (-0.3841, 1.595, 1.195), (-0.706, 1.503, 1.191), (-1.003, 1.353, 1.188), (-1.263, 1.151, 1.186), (-1.476, 0.905, 1.183), (-1.635, 0.6243, 1.182), (-1.732, 0.3197, 1.181), (-1.765, 0.003024, 1.18), (-1.732, -0.3137, 1.181), (-1.635, -0.6183, 1.182), (-1.476, -0.8989, 1.183), (-1.263, -1.145, 1.186), (-1.003, -1.347, 1.188), (-0.706, -1.497, 1.191), (-0.3841, -1.589, 1.195), (-0.04456, -1.62, 1.16), (0.2902, -1.589, 1.163), (0.6122, -1.497, 1.166), (0.9089, -1.347, 1.17), (1.169, -1.145, 1.172), (1.382, -0.8989, 1.175), (1.541, -0.6183, 1.176), (1.639, -0.3137, 1.177), (1.672, 0.003024, 1.178), (1.639, 0.3197, 1.177), (1.541, 0.6243, 1.176), (1.382, 0.905, 1.175), (1.169, 1.151, 1.172), (0.9089, 1.353, 1.17), (0.6122, 1.503, 1.166), (0.2902, 1.595, 1.163), (-0.04456, 1.627, 1.16), (-0.3794, 1.595, 1.156), (-0.7013, 1.503, 1.153), (-0.998, 1.353, 1.15), (-1.258, 1.151, 1.147), (-1.472, 0.905, 1.145), (-1.63, 0.6243, 1.143), (-1.728, 0.3197, 1.142), (-1.761, 0.003024, 1.142), (-1.728, -0.3137, 1.142), (-1.63, -0.6183, 1.143), (-1.472, -0.8989, 1.145), (-1.258, -1.145, 1.147), (-0.998, -1.347, 1.15), (-0.7013, -1.497, 1.153), (-0.3794, -1.589, 1.156), (0.005576, 0.9995, 0.7485), (-1.907e-06, 1.0, 0.7491), (0.1951, 0.9808, 0.7498), (0.2105, 0.9761, 0.7478), (0.3827, 0.9239, 0.7478), (0.4046, 0.9121, 0.7445), (0.5556, 0.8315, 0.7435), (0.579, 0.8122, 0.7393), (0.7071, 0.7071, 0.7376), (0.727, 0.6829, 0.7331), (0.8315, 0.5556, 0.7311), (0.8446, 0.531, 0.7271), (0.9239, 0.3827, 0.7252), (0.9297, 0.3634, 0.7223), (0.9808, 0.1951, 0.721), (0.9817, 0.1858, 0.7197), (0.9997, 0.003024, 0.7192), (1.0, 0.0, 0.7196), (0.9823, -0.1799, 0.7201), (0.9808, -0.1951, 0.7222), (0.9313, -0.3581, 0.7235), (0.9239, -0.3827, 0.7273), (0.8469, -0.5266, 0.729), (0.8315, -0.5556, 0.7338), (0.7297, -0.6796, 0.7357), (0.7071, -0.7071, 0.7408), (0.5815, -0.8102, 0.7425), (0.5556, -0.8315, 0.7471), (0.4064, -0.9112, 0.7482), (0.3827, -0.9239, 0.7517), (0.2113, -0.9759, 0.7517), (0.1951, -0.9808, 0.7538), (0.005089, -0.9995, 0.7525), (-1.907e-06, -1.0, 0.753), (-0.1951, -0.9808, 0.7503), (-0.2013, -0.9789, 0.7494), (-0.3827, -0.9239, 0.7457), (-0.3969, -0.9163, 0.7434), (-0.5556, -0.8315, 0.7391), (-0.573, -0.8172, 0.7359), (-0.7071, -0.7071, 0.7316), (-0.723, -0.6877, 0.728), (-0.8315, -0.5556, 0.7241), (-0.8427, -0.5346, 0.7208), (-0.9239, -0.3827, 0.7175), (-0.9294, -0.3645, 0.715), (-0.9808, -0.1951, 0.7128), (-0.9819, -0.1834, 0.7114), (-1.0, 0.0, 0.7106), (-0.9997, 0.003024, 0.7103), (-0.9814, 0.1894, 0.7111), (-0.9808, 0.1951, 0.7118), (-0.9278, 0.3699, 0.714), (-0.9239, 0.3827, 0.7158), (-0.8402, 0.5392, 0.7191), (-0.8315, 0.5556, 0.7217), (-0.7201, 0.6913, 0.7257), (-0.7071, 0.7071, 0.7287), (-0.57, 0.8196, 0.733), (-0.5556, 0.8315, 0.7358), (-0.3944, 0.9176, 0.74), (-0.3827, 0.9239, 0.742), (-0.1997, 0.9794, 0.7457), (-0.1951, 0.9808, 0.7464)], [], [(2, 0, 161, 160, 162), (5, 2, 162, 163, 164), (9, 5, 164, 165, 166), (12, 9, 166, 167, 168), (170, 15, 12, 168, 169), (172, 17, 15, 170, 171), (174, 20, 17, 172, 173), (177, 23, 20, 174, 175, 176), (179, 26, 23, 177, 178), (181, 30, 26, 179, 180), (183, 33, 30, 181, 182), (185, 36, 33, 183, 184), (187, 38, 36, 185, 186), (189, 42, 38, 187, 188), (191, 44, 42, 189, 190), (193, 47, 44, 191, 192), (194, 49, 47, 193), (196, 50, 49, 194, 195), (198, 51, 50, 196, 197), (200, 52, 51, 198, 199), (53, 52, 200, 201, 202), (54, 53, 202, 203, 204), (55, 54, 204, 205, 206), (56, 55, 206, 207, 208), (57, 56, 208, 209, 210, 211), (58, 57, 211, 212, 213), (59, 58, 213, 214, 215), (60, 59, 215, 216, 217), (61, 60, 217, 218, 219), (62, 61, 219, 220, 221), (63, 62, 221, 222, 223), (0, 63, 223, 161), (63, 0, 2, 5, 9, 12, 15, 17, 20, 23, 26, 30, 33, 36, 38, 42, 44, 47, 49, 50, 51, 52, 53, 54, 55, 56, 57, 58, 59, 60, 61, 62), (3, 1, 192, 191, 190), (4, 3, 190, 189, 188), (186, 6, 4, 188, 187), (184, 7, 6, 186, 185), (182, 8, 7, 184, 183), (10, 8, 182, 181, 180), (178, 11, 10, 180, 179), (176, 13, 11, 178, 177), (175, 14, 13, 176), (173, 16, 14, 175, 174), (171, 18, 16, 173, 172), (169, 19, 18, 171, 170), (167, 21, 19, 169, 168), (165, 22, 21, 167, 166), (24, 22, 165, 164, 163), (25, 24, 163, 162, 160), (27, 25, 160, 161, 223, 222), (28, 27, 222, 221, 220), (29, 28, 220, 219, 218), (31, 29, 218, 217, 216), (32, 31, 216, 215, 214), (34, 32, 214, 213, 212), (35, 34, 212, 211, 210), (35, 210, 209, 37), (207, 39, 37, 209, 208), (205, 40, 39, 207, 206), (203, 41, 40, 205, 204), (201, 43, 41, 203, 202), (199, 45, 43, 201, 200), (197, 46, 45, 199, 198), (195, 48, 46, 197, 196), (193, 192, 1, 48, 195, 194), (87, 88, 120, 119), (1, 3, 65, 64), (3, 4, 66, 65), (4, 6, 67, 66), (6, 7, 68, 67), (7, 8, 69, 68), (8, 10, 70, 69), (10, 11, 71, 70), (11, 13, 72, 71), (13, 14, 73, 72), (14, 16, 74, 73), (16, 18, 75, 74), (18, 19, 76, 75), (19, 21, 77, 76), (21, 22, 78, 77), (22, 24, 79, 78), (24, 25, 80, 79), (25, 27, 81, 80), (27, 28, 82, 81), (28, 29, 83, 82), (29, 31, 84, 83), (31, 32, 85, 84), (32, 34, 86, 85), (34, 35, 87, 86), (35, 37, 88, 87), (37, 39, 89, 88), (39, 40, 90, 89), (40, 41, 91, 90), (41, 43, 92, 91), (43, 45, 93, 92), (45, 46, 94, 93), (46, 48, 95, 94), (48, 1, 64, 95), (107, 108, 140, 139), (65, 66, 98, 97), (74, 75, 107, 106), (83, 84, 116, 115), (92, 93, 125, 124), (70, 71, 103, 102), (79, 80, 112, 111), (88, 89, 121, 120), (66, 67, 99, 98), (75, 76, 108, 107), (84, 85, 117, 116), (93, 94, 126, 125), (71, 72, 104, 103), (80, 81, 113, 112), (89, 90, 122, 121), (67, 68, 100, 99), (76, 77, 109, 108), (85, 86, 118, 117), (94, 95, 127, 126), (72, 73, 105, 104), (81, 82, 114, 113), (90, 91, 123, 122), (95, 64, 96, 127), (68, 69, 101, 100), (77, 78, 110, 109), (86, 87, 119, 118), (64, 65, 97, 96), (73, 74, 106, 105), (82, 83, 115, 114), (91, 92, 124, 123), (69, 70, 102, 101), (78, 79, 111, 110), (159, 128, 129, 130, 131, 132, 133, 134, 135, 136, 137, 138, 139, 140, 141, 142, 143, 144, 145, 146, 147, 148, 149, 150, 151, 152, 153, 154, 155, 156, 157, 158), (121, 122, 154, 153), (108, 109, 141, 140), (122, 123, 155, 154), (109, 110, 142, 141), (96, 97, 129, 128), (123, 124, 156, 155), (110, 111, 143, 142), (97, 98, 130, 129), (124, 125, 157, 156), (111, 112, 144, 143), (98, 99, 131, 130), (125, 126, 158, 157), (112, 113, 145, 144), (99, 100, 132, 131), (126, 127, 159, 158), (113, 114, 146, 145), (100, 101, 133, 132), (127, 96, 128, 159), (114, 115, 147, 146), (101, 102, 134, 133), (115, 116, 148, 147), (102, 103, 135, 134), (116, 117, 149, 148), (103, 104, 136, 135), (117, 118, 150, 149), (104, 105, 137, 136), (118, 119, 151, 150), (105, 106, 138, 137), (119, 120, 152, 151), (106, 107, 139, 138), (120, 121, 153, 152)])
_uv = me_cylinder_001.uv_layers.new(name='UVMap')
_uv.uv.foreach_set('vector', [0.9688, 0.5, 1.0, 0.5, 1.0, 0.9373, 0.9991, 0.9371, 0.9688, 0.9374, 0.9375, 0.5, 0.9688, 0.5, 0.9688, 0.9374, 0.9662, 0.937, 0.9375, 0.9369, 0.9062, 0.5, 0.9375, 0.5, 0.9375, 0.9369, 0.9335, 0.9361, 0.9062, 0.9359, 0.875, 0.5, 0.9062, 0.5, 0.9062, 0.9359, 0.9014, 0.9348, 0.875, 0.9344, 0.8438, 0.9328, 0.8438, 0.5, 0.875, 0.5, 0.875, 0.9344, 0.87, 0.9333, 0.8125, 0.9313, 0.8125, 0.5, 0.8438, 0.5, 0.8438, 0.9328, 0.8393, 0.9318, 0.7812, 0.9303, 0.7812, 0.5, 0.8125, 0.5, 0.8125, 0.9313, 0.8093, 0.9306, 0.75, 0.9299, 0.75, 0.5, 0.7812, 0.5, 0.7812, 0.9303, 0.7798, 0.9299, 0.7505, 0.9298, 0.7188, 0.9306, 0.7188, 0.5, 0.75, 0.5, 0.75, 0.9299, 0.7212, 0.93, 0.6875, 0.9318, 0.6875, 0.5, 0.7188, 0.5, 0.7188, 0.9306, 0.6916, 0.9309, 0.6562, 0.9335, 0.6562, 0.5, 0.6875, 0.5, 0.6875, 0.9318, 0.6615, 0.9323, 0.625, 0.9352, 0.625, 0.5, 0.6562, 0.5, 0.6562, 0.9335, 0.6307, 0.9339, 0.5938, 0.9368, 0.5938, 0.5, 0.625, 0.5, 0.625, 0.9352, 0.5991, 0.9356, 0.5625, 0.9379, 0.5625, 0.5, 0.5938, 0.5, 0.5938, 0.9368, 0.5668, 0.937, 0.5312, 0.9384, 0.5312, 0.5, 0.5625, 0.5, 0.5625, 0.9379, 0.5339, 0.9379, 0.5, 0.9383, 0.5, 0.5, 0.5312, 0.5, 0.5312, 0.9384, 0.5008, 0.9381, 0.4688, 0.9376, 0.4688, 0.5, 0.5, 0.5, 0.5, 0.9383, 0.4375, 0.9364, 0.4375, 0.5, 0.4688, 0.5, 0.4688, 0.9376, 0.4677, 0.9374, 0.4062, 0.9348, 0.4062, 0.5, 0.4375, 0.5, 0.4375, 0.9364, 0.4349, 0.9358, 0.375, 0.9329, 0.375, 0.5, 0.4062, 0.5, 0.4062, 0.9348, 0.4027, 0.934, 0.3438, 0.5, 0.375, 0.5, 0.375, 0.9329, 0.371, 0.932, 0.3438, 0.931, 0.3125, 0.5, 0.3438, 0.5, 0.3438, 0.931, 0.34, 0.9302, 0.3125, 0.9294, 0.2812, 0.5, 0.3125, 0.5, 0.3125, 0.9294, 0.3095, 0.9288, 0.2812, 0.9282, 0.25, 0.5, 0.2812, 0.5, 0.2812, 0.9282, 0.2794, 0.9278, 0.25, 0.9277, 0.2188, 0.5, 0.25, 0.5, 0.25, 0.9277, 0.2495, 0.9276, 0.2197, 0.9278, 0.2188, 0.9279, 0.1875, 0.5, 0.2188, 0.5, 0.2188, 0.9279, 0.1896, 0.9285, 0.1875, 0.9289, 0.1562, 0.5, 0.1875, 0.5, 0.1875, 0.9289, 0.1592, 0.9298, 0.1562, 0.9304, 0.125, 0.5, 0.1562, 0.5, 0.1562, 0.9304, 0.1283, 0.9314, 0.125, 0.9322, 0.09375, 0.5, 0.125, 0.5, 0.125, 0.9322, 0.09673, 0.9333, 0.09375, 0.9339, 0.0625, 0.5, 0.09375, 0.5, 0.09375, 0.9339, 0.06461, 0.935, 0.0625, 0.9355, 0.03125, 0.5, 0.0625, 0.5, 0.0625, 0.9355, 0.03201, 0.9364, 0.03125, 0.9366, 0.0, 0.5, 0.03125, 0.5, 0.03125, 0.9366, 0.0, 0.9373, 0.7032, 0.4854, 0.75, 0.49, 0.7968, 0.4854, 0.8418, 0.4717, 0.8833, 0.4496, 0.9197, 0.4197, 0.9496, 0.3833, 0.9717, 0.3418, 0.9854, 0.2968, 0.99, 0.25, 0.9854, 0.2032, 0.9717, 0.1582, 0.9496, 0.1167, 0.9197, 0.08029, 0.8833, 0.05045, 0.8418, 0.02827, 0.7968, 0.01461, 0.75, 0.01, 0.7032, 0.01461, 0.6582, 0.02827, 0.6167, 0.05045, 0.5803, 0.08029, 0.5504, 0.1167, 0.5283, 0.1582, 0.5146, 0.2032, 0.51, 0.25, 0.5146, 0.2968, 0.5283, 0.3418, 0.5504, 0.3833, 0.5803, 0.4197, 0.6167, 0.4496, 0.6582, 0.4717, 0.2968, 0.4854, 0.25, 0.49, 0.25, 0.3899, 0.2751, 0.3873, 0.2772, 0.3866, 0.3418, 0.4717, 0.2968, 0.4854, 0.2772, 0.3866, 0.2998, 0.3793, 0.3028, 0.3775, 0.3258, 0.3635, 0.3833, 0.4496, 0.3418, 0.4717, 0.3028, 0.3775, 0.3225, 0.3664, 0.3452, 0.3452, 0.4197, 0.4197, 0.3833, 0.4496, 0.3258, 0.3635, 0.3423, 0.3491, 0.3606, 0.3239, 0.4496, 0.3833, 0.4197, 0.4197, 0.3452, 0.3452, 0.3586, 0.3279, 0.4717, 0.3418, 0.4496, 0.3833, 0.3606, 0.3239, 0.3707, 0.3038, 0.3716, 0.3004, 0.3783, 0.2755, 0.4854, 0.2968, 0.4717, 0.3418, 0.3716, 0.3004, 0.3781, 0.2776, 0.3806, 0.25, 0.49, 0.25, 0.4854, 0.2968, 0.3783, 0.2755, 0.3806, 0.2504, 0.3782, 0.2245, 0.4854, 0.2032, 0.49, 0.25, 0.3806, 0.25, 0.3714, 0.1997, 0.4717, 0.1582, 0.4854, 0.2032, 0.3782, 0.2245, 0.3781, 0.2232, 0.3602, 0.1763, 0.4496, 0.1167, 0.4717, 0.1582, 0.3714, 0.1997, 0.3707, 0.197, 0.3448, 0.1552, 0.4197, 0.08029, 0.4496, 0.1167, 0.3602, 0.1763, 0.3586, 0.1729, 0.3254, 0.1371, 0.3833, 0.05045, 0.4197, 0.08029, 0.3448, 0.1552, 0.3423, 0.1518, 0.3025, 0.1232, 0.3418, 0.02827, 0.3833, 0.05045, 0.3254, 0.1371, 0.3224, 0.1344, 0.2968, 0.01461, 0.3418, 0.02827, 0.3025, 0.1232, 0.2997, 0.1215, 0.277, 0.1142, 0.25, 0.01, 0.2968, 0.01461, 0.277, 0.1142, 0.275, 0.1136, 0.25, 0.111, 0.2032, 0.01461, 0.25, 0.01, 0.25, 0.111, 0.2493, 0.1109, 0.2235, 0.1136, 0.2229, 0.1138, 0.1582, 0.02827, 0.2032, 0.01461, 0.2229, 0.1138, 0.1987, 0.1215, 0.1971, 0.1224, 0.1167, 0.05045, 0.1582, 0.02827, 0.1971, 0.1224, 0.1758, 0.1344, 0.1739, 0.1361, 0.08029, 0.08029, 0.1167, 0.05045, 0.1739, 0.1361, 0.1557, 0.1518, 0.154, 0.154, 0.05045, 0.1167, 0.08029, 0.08029, 0.154, 0.154, 0.1392, 0.1729, 0.138, 0.1752, 0.02827, 0.1582, 0.05045, 0.1167, 0.138, 0.1752, 0.127, 0.197, 0.1264, 0.1988, 0.01461, 0.2032, 0.02827, 0.1582, 0.1264, 0.1988, 0.1194, 0.2232, 0.1193, 0.224, 0.01461, 0.2032, 0.1193, 0.224, 0.1169, 0.25, 0.01, 0.25, 0.1192, 0.276, 0.01461, 0.2968, 0.01, 0.25, 0.1169, 0.25, 0.1168, 0.2504, 0.1262, 0.3013, 0.02827, 0.3418, 0.01461, 0.2968, 0.1192, 0.276, 0.1194, 0.2776, 0.1377, 0.325, 0.05045, 0.3833, 0.02827, 0.3418, 0.1262, 0.3013, 0.127, 0.3038, 0.1536, 0.3464, 0.08029, 0.4197, 0.05045, 0.3833, 0.1377, 0.325, 0.1393, 0.3279, 0.1735, 0.3644, 0.1167, 0.4496, 0.08029, 0.4197, 0.1536, 0.3464, 0.1558, 0.3491, 0.1969, 0.3783, 0.1582, 0.4717, 0.1167, 0.4496, 0.1735, 0.3644, 0.1759, 0.3664, 0.2227, 0.387, 0.2032, 0.4854, 0.1582, 0.4717, 0.1969, 0.3783, 0.1988, 0.3793, 0.2493, 0.3899, 0.25, 0.3899, 0.25, 0.49, 0.2032, 0.4854, 0.2227, 0.387, 0.2236, 0.3873, 0.5278, 0.2058, 0.5235, 0.25, 0.5235, 0.25, 0.5278, 0.2058, 0.75, 0.49, 0.7968, 0.4854, 0.7942, 0.4722, 0.75, 0.4765, 0.7968, 0.4854, 0.8418, 0.4717, 0.8367, 0.4593, 0.7942, 0.4722, 0.8418, 0.4717, 0.8833, 0.4496, 0.8758, 0.4383, 0.8367, 0.4593, 0.8833, 0.4496, 0.9197, 0.4197, 0.9102, 0.4102, 0.8758, 0.4383, 0.9197, 0.4197, 0.9496, 0.3833, 0.9383, 0.3758, 0.9102, 0.4102, 0.9496, 0.3833, 0.9717, 0.3418, 0.9593, 0.3367, 0.9383, 0.3758, 0.9717, 0.3418, 0.9854, 0.2968, 0.9722, 0.2942, 0.9593, 0.3367, 0.9854, 0.2968, 0.99, 0.25, 0.9765, 0.25, 0.9722, 0.2942, 0.99, 0.25, 0.9854, 0.2032, 0.9722, 0.2058, 0.9765, 0.25, 0.9854, 0.2032, 0.9717, 0.1582, 0.9593, 0.1633, 0.9722, 0.2058, 0.9717, 0.1582, 0.9496, 0.1167, 0.9383, 0.1242, 0.9593, 0.1633, 0.9496, 0.1167, 0.9197, 0.08029, 0.9102, 0.08984, 0.9383, 0.1242, 0.9197, 0.08029, 0.8833, 0.05045, 0.8758, 0.06167, 0.9102, 0.08984, 0.8833, 0.05045, 0.8418, 0.02827, 0.8367, 0.04074, 0.8758, 0.06167, 0.8418, 0.02827, 0.7968, 0.01461, 0.7942, 0.02785, 0.8367, 0.04074, 0.7968, 0.01461, 0.75, 0.01, 0.75, 0.0235, 0.7942, 0.02785, 0.75, 0.01, 0.7032, 0.01461, 0.7058, 0.02785, 0.75, 0.0235, 0.7032, 0.01461, 0.6582, 0.02827, 0.6633, 0.04074, 0.7058, 0.02785, 0.6582, 0.02827, 0.6167, 0.05045, 0.6242, 0.06167, 0.6633, 0.04074, 0.6167, 0.05045, 0.5803, 0.08029, 0.5898, 0.08984, 0.6242, 0.06167, 0.5803, 0.08029, 0.5504, 0.1167, 0.5617, 0.1242, 0.5898, 0.08984, 0.5504, 0.1167, 0.5283, 0.1582, 0.5407, 0.1633, 0.5617, 0.1242, 0.5283, 0.1582, 0.5146, 0.2032, 0.5278, 0.2058, 0.5407, 0.1633, 0.5146, 0.2032, 0.51, 0.25, 0.5235, 0.25, 0.5278, 0.2058, 0.51, 0.25, 0.5146, 0.2968, 0.5278, 0.2942, 0.5235, 0.25, 0.5146, 0.2968, 0.5283, 0.3418, 0.5407, 0.3367, 0.5278, 0.2942, 0.5283, 0.3418, 0.5504, 0.3833, 0.5617, 0.3758, 0.5407, 0.3367, 0.5504, 0.3833, 0.5803, 0.4197, 0.5898, 0.4102, 0.5617, 0.3758, 0.5803, 0.4197, 0.6167, 0.4496, 0.6242, 0.4383, 0.5898, 0.4102, 0.6167, 0.4496, 0.6582, 0.4717, 0.6633, 0.4593, 0.6242, 0.4383, 0.6582, 0.4717, 0.7032, 0.4854, 0.7058, 0.4722, 0.6633, 0.4593, 0.7032, 0.4854, 0.75, 0.49, 0.75, 0.4765, 0.7058, 0.4722, 0.9383, 0.1242, 0.9102, 0.08984, 0.9102, 0.08984, 0.9383, 0.1242, 0.7942, 0.4722, 0.8367, 0.4593, 0.8367, 0.4593, 0.7942, 0.4722, 0.9593, 0.1633, 0.9383, 0.1242, 0.9383, 0.1242, 0.9593, 0.1633, 0.6242, 0.06167, 0.5898, 0.08984, 0.5898, 0.08984, 0.6242, 0.06167, 0.5898, 0.4102, 0.6242, 0.4383, 0.6242, 0.4383, 0.5898, 0.4102, 0.9593, 0.3367, 0.9722, 0.2942, 0.9722, 0.2942, 0.9593, 0.3367, 0.7942, 0.02785, 0.75, 0.0235, 0.75, 0.0235, 0.7942, 0.02785, 0.5235, 0.25, 0.5278, 0.2942, 0.5278, 0.2942, 0.5235, 0.25, 0.8367, 0.4593, 0.8758, 0.4383, 0.8758, 0.4383, 0.8367, 0.4593, 0.9383, 0.1242, 0.9102, 0.08984, 0.9102, 0.08984, 0.9383, 0.1242, 0.5898, 0.08984, 0.5617, 0.1242, 0.5617, 0.1242, 0.5898, 0.08984, 0.6242, 0.4383, 0.6633, 0.4593, 0.6633, 0.4593, 0.6242, 0.4383, 0.9722, 0.2942, 0.9765, 0.25, 0.9765, 0.25, 0.9722, 0.2942, 0.75, 0.0235, 0.7058, 0.02785, 0.7058, 0.02785, 0.75, 0.0235, 0.5278, 0.2942, 0.5407, 0.3367, 0.5407, 0.3367, 0.5278, 0.2942, 0.8758, 0.4383, 0.9102, 0.4102, 0.9102, 0.4102, 0.8758, 0.4383, 0.9102, 0.08984, 0.8758, 0.06167, 0.8758, 0.06167, 0.9102, 0.08984, 0.5617, 0.1242, 0.5407, 0.1633, 0.5407, 0.1633, 0.5617, 0.1242, 0.6633, 0.4593, 0.7058, 0.4722, 0.7058, 0.4722, 0.6633, 0.4593, 0.9765, 0.25, 0.9722, 0.2058, 0.9722, 0.2058, 0.9765, 0.25, 0.7058, 0.02785, 0.6633, 0.04074, 0.6633, 0.04074, 0.7058, 0.02785, 0.5407, 0.3367, 0.5617, 0.3758, 0.5617, 0.3758, 0.5407, 0.3367, 0.7058, 0.4722, 0.75, 0.4765, 0.75, 0.4765, 0.7058, 0.4722, 0.9102, 0.4102, 0.9383, 0.3758, 0.9383, 0.3758, 0.9102, 0.4102, 0.8758, 0.06167, 0.8367, 0.04074, 0.8367, 0.04074, 0.8758, 0.06167, 0.5407, 0.1633, 0.5278, 0.2058, 0.5278, 0.2058, 0.5407, 0.1633, 0.75, 0.4765, 0.7942, 0.4722, 0.7942, 0.4722, 0.75, 0.4765, 0.9722, 0.2058, 0.9593, 0.1633, 0.9593, 0.1633, 0.9722, 0.2058, 0.6633, 0.04074, 0.6242, 0.06167, 0.6242, 0.06167, 0.6633, 0.04074, 0.5617, 0.3758, 0.5898, 0.4102, 0.5898, 0.4102, 0.5617, 0.3758, 0.9383, 0.3758, 0.9593, 0.3367, 0.9593, 0.3367, 0.9383, 0.3758, 0.8367, 0.04074, 0.7942, 0.02785, 0.7942, 0.02785, 0.8367, 0.04074, 0.7058, 0.4722, 0.75, 0.4765, 0.7942, 0.4722, 0.8367, 0.4593, 0.8758, 0.4383, 0.9102, 0.4102, 0.9383, 0.3758, 0.9593, 0.3367, 0.9722, 0.2942, 0.9765, 0.25, 0.9722, 0.2058, 0.9593, 0.1633, 0.9383, 0.1242, 0.9102, 0.08984, 0.8758, 0.06167, 0.8367, 0.04074, 0.7942, 0.02785, 0.75, 0.0235, 0.7058, 0.02785, 0.6633, 0.04074, 0.6242, 0.06167, 0.5898, 0.08984, 0.5617, 0.1242, 0.5407, 0.1633, 0.5278, 0.2058, 0.5235, 0.25, 0.5278, 0.2942, 0.5407, 0.3367, 0.5617, 0.3758, 0.5898, 0.4102, 0.6242, 0.4383, 0.6633, 0.4593, 0.5278, 0.2942, 0.5407, 0.3367, 0.5407, 0.3367, 0.5278, 0.2942, 0.9102, 0.08984, 0.8758, 0.06167, 0.8758, 0.06167, 0.9102, 0.08984, 0.5407, 0.3367, 0.5617, 0.3758, 0.5617, 0.3758, 0.5407, 0.3367, 0.8758, 0.06167, 0.8367, 0.04074, 0.8367, 0.04074, 0.8758, 0.06167, 0.75, 0.4765, 0.7942, 0.4722, 0.7942, 0.4722, 0.75, 0.4765, 0.5617, 0.3758, 0.5898, 0.4102, 0.5898, 0.4102, 0.5617, 0.3758, 0.8367, 0.04074, 0.7942, 0.02785, 0.7942, 0.02785, 0.8367, 0.04074, 0.7942, 0.4722, 0.8367, 0.4593, 0.8367, 0.4593, 0.7942, 0.4722, 0.5898, 0.4102, 0.6242, 0.4383, 0.6242, 0.4383, 0.5898, 0.4102, 0.7942, 0.02785, 0.75, 0.0235, 0.75, 0.0235, 0.7942, 0.02785, 0.8367, 0.4593, 0.8758, 0.4383, 0.8758, 0.4383, 0.8367, 0.4593, 0.6242, 0.4383, 0.6633, 0.4593, 0.6633, 0.4593, 0.6242, 0.4383, 0.75, 0.0235, 0.7058, 0.02785, 0.7058, 0.02785, 0.75, 0.0235, 0.8758, 0.4383, 0.9102, 0.4102, 0.9102, 0.4102, 0.8758, 0.4383, 0.6633, 0.4593, 0.7058, 0.4722, 0.7058, 0.4722, 0.6633, 0.4593, 0.7058, 0.02785, 0.6633, 0.04074, 0.6633, 0.04074, 0.7058, 0.02785, 0.9102, 0.4102, 0.9383, 0.3758, 0.9383, 0.3758, 0.9102, 0.4102, 0.7058, 0.4722, 0.75, 0.4765, 0.75, 0.4765, 0.7058, 0.4722, 0.6633, 0.04074, 0.6242, 0.06167, 0.6242, 0.06167, 0.6633, 0.04074, 0.9383, 0.3758, 0.9593, 0.3367, 0.9593, 0.3367, 0.9383, 0.3758, 0.6242, 0.06167, 0.5898, 0.08984, 0.5898, 0.08984, 0.6242, 0.06167, 0.9593, 0.3367, 0.9722, 0.2942, 0.9722, 0.2942, 0.9593, 0.3367, 0.5898, 0.08984, 0.5617, 0.1242, 0.5617, 0.1242, 0.5898, 0.08984, 0.9722, 0.2942, 0.9765, 0.25, 0.9765, 0.25, 0.9722, 0.2942, 0.5617, 0.1242, 0.5407, 0.1633, 0.5407, 0.1633, 0.5617, 0.1242, 0.9765, 0.25, 0.9722, 0.2058, 0.9722, 0.2058, 0.9765, 0.25, 0.5407, 0.1633, 0.5278, 0.2058, 0.5278, 0.2058, 0.5407, 0.1633, 0.9722, 0.2058, 0.9593, 0.1633, 0.9593, 0.1633, 0.9722, 0.2058, 0.5278, 0.2058, 0.5235, 0.25, 0.5235, 0.25, 0.5278, 0.2058, 0.9593, 0.1633, 0.9383, 0.1242, 0.9383, 0.1242, 0.9593, 0.1633, 0.5235, 0.25, 0.5278, 0.2942, 0.5278, 0.2942, 0.5235, 0.25])
me_cylinder_001.materials.append(mat_lanterna_003)
me_cylinder_001.update()
me_cone = bpy.data.meshes.new('Cone')
me_cone.from_pydata([(0.0002231, -0.001758, 0.9941), (0.0002231, 0.9982, -1.006), (0.1953, 0.979, -1.006), (0.3829, 0.9221, -1.006), (0.5558, 0.8297, -1.006), (0.7073, 0.7053, -1.006), (0.8317, 0.5538, -1.006), (0.9241, 0.3809, -1.006), (0.981, 0.1933, -1.006), (1.0, -0.001758, -1.006), (0.981, -0.1968, -1.006), (0.9241, -0.3844, -1.006), (0.8317, -0.5573, -1.006), (0.7073, -0.7089, -1.006), (0.5558, -0.8332, -1.006), (0.3829, -0.9256, -1.006), (0.1953, -0.9825, -1.006), (0.0002231, -1.002, -1.006), (-0.1949, -0.9825, -1.006), (-0.3825, -0.9256, -1.006), (-0.5553, -0.8332, -1.006), (-0.7069, -0.7089, -1.006), (-0.8312, -0.5573, -1.006), (-0.9237, -0.3844, -1.006), (-0.9806, -0.1968, -1.006), (-0.9998, -0.001758, -1.006), (-0.9806, 0.1933, -1.006), (-0.9237, 0.3809, -1.006), (-0.8312, 0.5538, -1.006), (-0.7069, 0.7053, -1.006), (-0.5553, 0.8297, -1.006), (-0.3825, 0.9221, -1.006), (-0.1949, 0.979, -1.006), (0.0002231, 0.9982, -1.006), (0.1953, 0.979, -1.006), (0.3829, 0.9221, -1.006), (0.5558, 0.8297, -1.006), (0.7073, 0.7053, -1.006), (0.8317, 0.5538, -1.006), (0.9241, 0.3809, -1.006), (0.981, 0.1933, -1.006), (1.0, -0.001758, -1.006), (0.981, -0.1968, -1.006), (0.9241, -0.3844, -1.006), (0.8317, -0.5573, -1.006), (0.7073, -0.7089, -1.006), (0.5558, -0.8332, -1.006), (0.3829, -0.9256, -1.006), (0.1953, -0.9825, -1.006), (0.0002231, -1.002, -1.006), (-0.1949, -0.9825, -1.006), (-0.3825, -0.9256, -1.006), (-0.5553, -0.8332, -1.006), (-0.7069, -0.7089, -1.006), (-0.8312, -0.5573, -1.006), (-0.9237, -0.3844, -1.006), (-0.9806, -0.1968, -1.006), (-0.9998, -0.001758, -1.006), (-0.9806, 0.1933, -1.006), (-0.9237, 0.3809, -1.006), (-0.8312, 0.5538, -1.006), (-0.7069, 0.7053, -1.006), (-0.5553, 0.8297, -1.006), (-0.3825, 0.9221, -1.006), (-0.1949, 0.979, -1.006), (0.0002231, 0.942, -1.006), (0.0002231, 0.9982, -1.006), (0.1953, 0.979, -1.006), (0.1843, 0.9239, -1.006), (0.3829, 0.9221, -1.006), (0.3614, 0.8702, -1.006), (0.5558, 0.8297, -1.006), (0.5245, 0.783, -1.006), (0.7073, 0.7053, -1.006), (0.6676, 0.6656, -1.006), (0.8317, 0.5538, -1.006), (0.7849, 0.5226, -1.006), (0.9241, 0.3809, -1.006), (0.8721, 0.3594, -1.006), (0.981, 0.1933, -1.006), (0.9259, 0.1824, -1.006), (1.0, -0.001758, -1.006), (0.944, -0.001758, -1.006), (0.981, -0.1968, -1.006), (0.9259, -0.1859, -1.006), (0.9241, -0.3844, -1.006), (0.8721, -0.3629, -1.006), (0.8317, -0.5573, -1.006), (0.7849, -0.5261, -1.006), (0.7073, -0.7089, -1.006), (0.6676, -0.6691, -1.006), (0.5558, -0.8332, -1.006), (0.5245, -0.7865, -1.006), (0.3829, -0.9256, -1.006), (0.3614, -0.8737, -1.006), (0.1953, -0.9825, -1.006), (0.1843, -0.9274, -1.006), (0.0002231, -1.002, -1.006), (0.0002231, -0.9455, -1.006), (-0.1949, -0.9825, -1.006), (-0.1839, -0.9274, -1.006), (-0.3825, -0.9256, -1.006), (-0.3609, -0.8737, -1.006), (-0.5553, -0.8332, -1.006), (-0.5241, -0.7865, -1.006), (-0.7069, -0.7089, -1.006), (-0.6671, -0.6691, -1.006), (-0.8312, -0.5573, -1.006), (-0.7845, -0.5261, -1.006), (-0.9237, -0.3844, -1.006), (-0.8717, -0.3629, -1.006), (-0.9806, -0.1968, -1.006), (-0.9254, -0.1859, -1.006), (-0.9998, -0.001758, -1.006), (-0.9435, -0.001758, -1.006), (-0.9806, 0.1933, -1.006), (-0.9254, 0.1824, -1.006), (-0.9237, 0.3809, -1.006), (-0.8717, 0.3594, -1.006), (-0.8312, 0.5538, -1.006), (-0.7845, 0.5226, -1.006), (-0.7069, 0.7053, -1.006), (-0.6671, 0.6656, -1.006), (-0.5553, 0.8297, -1.006), (-0.5241, 0.783, -1.006), (-0.3825, 0.9221, -1.006), (-0.3609, 0.8702, -1.006), (-0.1949, 0.979, -1.006), (-0.1839, 0.9239, -1.006), (0.0002231, 0.942, -0.9634), (0.1843, 0.9239, -0.9634), (0.3614, 0.8702, -0.9634), (0.5245, 0.783, -0.9634), (0.6676, 0.6656, -0.9634), (0.7849, 0.5226, -0.9634), (0.8721, 0.3594, -0.9634), (0.9259, 0.1824, -0.9634), (0.944, -0.001758, -0.9634), (0.9259, -0.1859, -0.9634), (0.8721, -0.3629, -0.9634), (0.7849, -0.5261, -0.9634), (0.6676, -0.6691, -0.9634), (0.5245, -0.7865, -0.9634), (0.3614, -0.8737, -0.9634), (0.1843, -0.9274, -0.9634), (0.0002231, -0.9455, -0.9634), (-0.1839, -0.9274, -0.9634), (-0.3609, -0.8737, -0.9634), (-0.5241, -0.7865, -0.9634), (-0.6671, -0.6691, -0.9634), (-0.7845, -0.5261, -0.9634), (-0.8717, -0.3629, -0.9634), (-0.9254, -0.1859, -0.9634), (-0.9435, -0.001758, -0.9634), (-0.9254, 0.1824, -0.9634), (-0.8717, 0.3594, -0.9634), (-0.7845, 0.5226, -0.9634), (-0.6671, 0.6656, -0.9634), (-0.5241, 0.783, -0.9634), (-0.3609, 0.8702, -0.9634), (-0.1839, 0.9239, -0.9634), (0.0002231, 0.942, -0.8946), (0.1843, 0.9239, -0.8946), (0.3614, 0.8702, -0.8946), (0.5245, 0.783, -0.8946), (0.6676, 0.6656, -0.8946), (0.7849, 0.5226, -0.8946), (0.8721, 0.3594, -0.8946), (0.9259, 0.1824, -0.8946), (0.944, -0.001758, -0.8946), (0.9259, -0.1859, -0.8946), (0.8721, -0.3629, -0.8946), (0.7849, -0.5261, -0.8946), (0.6676, -0.6691, -0.8946), (0.5245, -0.7865, -0.8946), (0.3614, -0.8737, -0.8946), (0.1843, -0.9274, -0.8946), (0.0002231, -0.9455, -0.8946), (-0.1839, -0.9274, -0.8946), (-0.3609, -0.8737, -0.8946), (-0.5241, -0.7865, -0.8946), (-0.6671, -0.6691, -0.8946), (-0.7845, -0.5261, -0.8946), (-0.8717, -0.3629, -0.8946), (-0.9254, -0.1859, -0.8946), (-0.9435, -0.001758, -0.8946), (-0.9254, 0.1824, -0.8946), (-0.8717, 0.3594, -0.8946), (-0.7845, 0.5226, -0.8946), (-0.6671, 0.6656, -0.8946), (-0.5241, 0.783, -0.8946), (-0.3609, 0.8702, -0.8946), (-0.1839, 0.9239, -0.8946)], [], [(1, 0, 2), (2, 0, 3), (3, 0, 4), (4, 0, 5), (5, 0, 6), (6, 0, 7), (7, 0, 8), (8, 0, 9), (9, 0, 10), (10, 0, 11), (11, 0, 12), (12, 0, 13), (13, 0, 14), (14, 0, 15), (15, 0, 16), (16, 0, 17), (17, 0, 18), (18, 0, 19), (19, 0, 20), (20, 0, 21), (21, 0, 22), (22, 0, 23), (23, 0, 24), (24, 0, 25), (25, 0, 26), (26, 0, 27), (27, 0, 28), (28, 0, 29), (29, 0, 30), (30, 0, 31), (66, 127, 64, 33), (31, 0, 32), (32, 0, 1), (34, 33, 1, 2), (35, 34, 2, 3), (36, 35, 3, 4), (37, 36, 4, 5), (38, 37, 5, 6), (39, 38, 6, 7), (40, 39, 7, 8), (41, 40, 8, 9), (42, 41, 9, 10), (43, 42, 10, 11), (44, 43, 11, 12), (45, 44, 12, 13), (46, 45, 13, 14), (47, 46, 14, 15), (48, 47, 15, 16), (49, 48, 16, 17), (50, 49, 17, 18), (51, 50, 18, 19), (52, 51, 19, 20), (53, 52, 20, 21), (54, 53, 21, 22), (55, 54, 22, 23), (56, 55, 23, 24), (57, 56, 24, 25), (58, 57, 25, 26), (59, 58, 26, 27), (60, 59, 27, 28), (61, 60, 28, 29), (62, 61, 29, 30), (63, 62, 30, 31), (64, 63, 31, 32), (33, 64, 32, 1), (112, 114, 153, 152), (71, 69, 35, 36), (73, 71, 36, 37), (75, 73, 37, 38), (77, 75, 38, 39), (79, 77, 39, 40), (81, 79, 40, 41), (83, 81, 41, 42), (85, 83, 42, 43), (87, 85, 43, 44), (89, 87, 44, 45), (91, 89, 45, 46), (93, 91, 46, 47), (95, 93, 47, 48), (97, 95, 48, 49), (99, 97, 49, 50), (101, 99, 50, 51), (103, 101, 51, 52), (105, 103, 52, 53), (107, 105, 53, 54), (109, 107, 54, 55), (111, 109, 55, 56), (113, 111, 56, 57), (115, 113, 57, 58), (117, 115, 58, 59), (119, 117, 59, 60), (121, 119, 60, 61), (123, 121, 61, 62), (125, 123, 62, 63), (127, 125, 63, 64), (69, 67, 34, 35), (66, 67, 68, 65), (67, 69, 70, 68), (69, 71, 72, 70), (71, 73, 74, 72), (73, 75, 76, 74), (75, 77, 78, 76), (77, 79, 80, 78), (79, 81, 82, 80), (81, 83, 84, 82), (83, 85, 86, 84), (85, 87, 88, 86), (87, 89, 90, 88), (89, 91, 92, 90), (91, 93, 94, 92), (93, 95, 96, 94), (95, 97, 98, 96), (97, 99, 100, 98), (99, 101, 102, 100), (101, 103, 104, 102), (103, 105, 106, 104), (105, 107, 108, 106), (107, 109, 110, 108), (109, 111, 112, 110), (111, 113, 114, 112), (113, 115, 116, 114), (115, 117, 118, 116), (117, 119, 120, 118), (119, 121, 122, 120), (121, 123, 124, 122), (123, 125, 126, 124), (125, 127, 128, 126), (127, 66, 65, 128), (67, 66, 33, 34), (140, 141, 173, 172), (68, 70, 131, 130), (86, 88, 140, 139), (104, 106, 149, 148), (122, 124, 158, 157), (78, 80, 136, 135), (96, 98, 145, 144), (114, 116, 154, 153), (70, 72, 132, 131), (88, 90, 141, 140), (106, 108, 150, 149), (124, 126, 159, 158), (80, 82, 137, 136), (98, 100, 146, 145), (116, 118, 155, 154), (72, 74, 133, 132), (90, 92, 142, 141), (108, 110, 151, 150), (126, 128, 160, 159), (82, 84, 138, 137), (100, 102, 147, 146), (118, 120, 156, 155), (128, 65, 129, 160), (74, 76, 134, 133), (92, 94, 143, 142), (110, 112, 152, 151), (65, 68, 130, 129), (84, 86, 139, 138), (102, 104, 148, 147), (120, 122, 157, 156), (76, 78, 135, 134), (94, 96, 144, 143), (161, 162, 163, 164, 165, 166, 167, 168, 169, 170, 171, 172, 173, 174, 175, 176, 177, 178, 179, 180, 181, 182, 183, 184, 185, 186, 187, 188, 189, 190, 191, 192), (154, 155, 187, 186), (141, 142, 174, 173), (155, 156, 188, 187), (142, 143, 175, 174), (129, 130, 162, 161), (156, 157, 189, 188), (143, 144, 176, 175), (130, 131, 163, 162), (157, 158, 190, 189), (144, 145, 177, 176), (131, 132, 164, 163), (158, 159, 191, 190), (145, 146, 178, 177), (132, 133, 165, 164), (159, 160, 192, 191), (146, 147, 179, 178), (133, 134, 166, 165), (160, 129, 161, 192), (147, 148, 180, 179), (134, 135, 167, 166), (148, 149, 181, 180), (135, 136, 168, 167), (149, 150, 182, 181), (136, 137, 169, 168), (150, 151, 183, 182), (137, 138, 170, 169), (151, 152, 184, 183), (138, 139, 171, 170), (152, 153, 185, 184), (139, 140, 172, 171), (153, 154, 186, 185)])
_uv = me_cone.uv_layers.new(name='UVMap')
_uv.uv.foreach_set('vector', [0.25, 0.49, 0.25, 0.25, 0.2968, 0.4854, 0.2968, 0.4854, 0.25, 0.25, 0.3418, 0.4717, 0.3418, 0.4717, 0.25, 0.25, 0.3833, 0.4496, 0.3833, 0.4496, 0.25, 0.25, 0.4197, 0.4197, 0.4197, 0.4197, 0.25, 0.25, 0.4496, 0.3833, 0.4496, 0.3833, 0.25, 0.25, 0.4717, 0.3418, 0.4717, 0.3418, 0.25, 0.25, 0.4854, 0.2968, 0.4854, 0.2968, 0.25, 0.25, 0.49, 0.25, 0.49, 0.25, 0.25, 0.25, 0.4854, 0.2032, 0.4854, 0.2032, 0.25, 0.25, 0.4717, 0.1582, 0.4717, 0.1582, 0.25, 0.25, 0.4496, 0.1167, 0.4496, 0.1167, 0.25, 0.25, 0.4197, 0.08029, 0.4197, 0.08029, 0.25, 0.25, 0.3833, 0.05045, 0.3833, 0.05045, 0.25, 0.25, 0.3418, 0.02827, 0.3418, 0.02827, 0.25, 0.25, 0.2968, 0.01461, 0.2968, 0.01461, 0.25, 0.25, 0.25, 0.01, 0.25, 0.01, 0.25, 0.25, 0.2032, 0.01461, 0.2032, 0.01461, 0.25, 0.25, 0.1582, 0.02827, 0.1582, 0.02827, 0.25, 0.25, 0.1167, 0.05045, 0.1167, 0.05045, 0.25, 0.25, 0.08029, 0.08029, 0.08029, 0.08029, 0.25, 0.25, 0.05045, 0.1167, 0.05045, 0.1167, 0.25, 0.25, 0.02827, 0.1582, 0.02827, 0.1582, 0.25, 0.25, 0.01461, 0.2032, 0.01461, 0.2032, 0.25, 0.25, 0.01, 0.25, 0.01, 0.25, 0.25, 0.25, 0.01461, 0.2968, 0.01461, 0.2968, 0.25, 0.25, 0.02827, 0.3418, 0.02827, 0.3418, 0.25, 0.25, 0.05045, 0.3833, 0.05045, 0.3833, 0.25, 0.25, 0.08029, 0.4197, 0.08029, 0.4197, 0.25, 0.25, 0.1167, 0.4496, 0.1167, 0.4496, 0.25, 0.25, 0.1582, 0.4717, 0.75, 0.49, 0.7032, 0.4854, 0.7032, 0.4854, 0.75, 0.49, 0.1582, 0.4717, 0.25, 0.25, 0.2032, 0.4854, 0.2032, 0.4854, 0.25, 0.25, 0.25, 0.49, 0.7968, 0.4854, 0.75, 0.49, 0.75, 0.49, 0.7968, 0.4854, 0.8418, 0.4717, 0.7968, 0.4854, 0.7968, 0.4854, 0.8418, 0.4717, 0.8833, 0.4496, 0.8418, 0.4717, 0.8418, 0.4717, 0.8833, 0.4496, 0.9197, 0.4197, 0.8833, 0.4496, 0.8833, 0.4496, 0.9197, 0.4197, 0.9496, 0.3833, 0.9197, 0.4197, 0.9197, 0.4197, 0.9496, 0.3833, 0.9717, 0.3418, 0.9496, 0.3833, 0.9496, 0.3833, 0.9717, 0.3418, 0.9854, 0.2968, 0.9717, 0.3418, 0.9717, 0.3418, 0.9854, 0.2968, 0.99, 0.25, 0.9854, 0.2968, 0.9854, 0.2968, 0.99, 0.25, 0.9854, 0.2032, 0.99, 0.25, 0.99, 0.25, 0.9854, 0.2032, 0.9717, 0.1582, 0.9854, 0.2032, 0.9854, 0.2032, 0.9717, 0.1582, 0.9496, 0.1167, 0.9717, 0.1582, 0.9717, 0.1582, 0.9496, 0.1167, 0.9197, 0.08029, 0.9496, 0.1167, 0.9496, 0.1167, 0.9197, 0.08029, 0.8833, 0.05045, 0.9197, 0.08029, 0.9197, 0.08029, 0.8833, 0.05045, 0.8418, 0.02827, 0.8833, 0.05045, 0.8833, 0.05045, 0.8418, 0.02827, 0.7968, 0.01461, 0.8418, 0.02827, 0.8418, 0.02827, 0.7968, 0.01461, 0.75, 0.01, 0.7968, 0.01461, 0.7968, 0.01461, 0.75, 0.01, 0.7032, 0.01461, 0.75, 0.01, 0.75, 0.01, 0.7032, 0.01461, 0.6582, 0.02827, 0.7032, 0.01461, 0.7032, 0.01461, 0.6582, 0.02827, 0.6167, 0.05045, 0.6582, 0.02827, 0.6582, 0.02827, 0.6167, 0.05045, 0.5803, 0.08029, 0.6167, 0.05045, 0.6167, 0.05045, 0.5803, 0.08029, 0.5504, 0.1167, 0.5803, 0.08029, 0.5803, 0.08029, 0.5504, 0.1167, 0.5283, 0.1582, 0.5504, 0.1167, 0.5504, 0.1167, 0.5283, 0.1582, 0.5146, 0.2032, 0.5283, 0.1582, 0.5283, 0.1582, 0.5146, 0.2032, 0.51, 0.25, 0.5146, 0.2032, 0.5146, 0.2032, 0.51, 0.25, 0.5146, 0.2968, 0.51, 0.25, 0.51, 0.25, 0.5146, 0.2968, 0.5283, 0.3418, 0.5146, 0.2968, 0.5146, 0.2968, 0.5283, 0.3418, 0.5504, 0.3833, 0.5283, 0.3418, 0.5283, 0.3418, 0.5504, 0.3833, 0.5803, 0.4197, 0.5504, 0.3833, 0.5504, 0.3833, 0.5803, 0.4197, 0.6167, 0.4496, 0.5803, 0.4197, 0.5803, 0.4197, 0.6167, 0.4496, 0.6582, 0.4717, 0.6167, 0.4496, 0.6167, 0.4496, 0.6582, 0.4717, 0.7032, 0.4854, 0.6582, 0.4717, 0.6582, 0.4717, 0.7032, 0.4854, 0.75, 0.49, 0.7032, 0.4854, 0.7032, 0.4854, 0.75, 0.49, 0.5278, 0.2058, 0.5235, 0.25, 0.5235, 0.25, 0.5278, 0.2058, 0.8833, 0.4496, 0.8418, 0.4717, 0.8418, 0.4717, 0.8833, 0.4496, 0.9197, 0.4197, 0.8833, 0.4496, 0.8833, 0.4496, 0.9197, 0.4197, 0.9496, 0.3833, 0.9197, 0.4197, 0.9197, 0.4197, 0.9496, 0.3833, 0.9717, 0.3418, 0.9496, 0.3833, 0.9496, 0.3833, 0.9717, 0.3418, 0.9854, 0.2968, 0.9717, 0.3418, 0.9717, 0.3418, 0.9854, 0.2968, 0.99, 0.25, 0.9854, 0.2968, 0.9854, 0.2968, 0.99, 0.25, 0.9854, 0.2032, 0.99, 0.25, 0.99, 0.25, 0.9854, 0.2032, 0.9717, 0.1582, 0.9854, 0.2032, 0.9854, 0.2032, 0.9717, 0.1582, 0.9496, 0.1167, 0.9717, 0.1582, 0.9717, 0.1582, 0.9496, 0.1167, 0.9197, 0.08029, 0.9496, 0.1167, 0.9496, 0.1167, 0.9197, 0.08029, 0.8833, 0.05045, 0.9197, 0.08029, 0.9197, 0.08029, 0.8833, 0.05045, 0.8418, 0.02827, 0.8833, 0.05045, 0.8833, 0.05045, 0.8418, 0.02827, 0.7968, 0.01461, 0.8418, 0.02827, 0.8418, 0.02827, 0.7968, 0.01461, 0.75, 0.01, 0.7968, 0.01461, 0.7968, 0.01461, 0.75, 0.01, 0.7032, 0.01461, 0.75, 0.01, 0.75, 0.01, 0.7032, 0.01461, 0.6582, 0.02827, 0.7032, 0.01461, 0.7032, 0.01461, 0.6582, 0.02827, 0.6167, 0.05045, 0.6582, 0.02827, 0.6582, 0.02827, 0.6167, 0.05045, 0.5803, 0.08029, 0.6167, 0.05045, 0.6167, 0.05045, 0.5803, 0.08029, 0.5504, 0.1167, 0.5803, 0.08029, 0.5803, 0.08029, 0.5504, 0.1167, 0.5283, 0.1582, 0.5504, 0.1167, 0.5504, 0.1167, 0.5283, 0.1582, 0.5146, 0.2032, 0.5283, 0.1582, 0.5283, 0.1582, 0.5146, 0.2032, 0.51, 0.25, 0.5146, 0.2032, 0.5146, 0.2032, 0.51, 0.25, 0.5146, 0.2968, 0.51, 0.25, 0.51, 0.25, 0.5146, 0.2968, 0.5283, 0.3418, 0.5146, 0.2968, 0.5146, 0.2968, 0.5283, 0.3418, 0.5504, 0.3833, 0.5283, 0.3418, 0.5283, 0.3418, 0.5504, 0.3833, 0.5803, 0.4197, 0.5504, 0.3833, 0.5504, 0.3833, 0.5803, 0.4197, 0.6167, 0.4496, 0.5803, 0.4197, 0.5803, 0.4197, 0.6167, 0.4496, 0.6582, 0.4717, 0.6167, 0.4496, 0.6167, 0.4496, 0.6582, 0.4717, 0.7032, 0.4854, 0.6582, 0.4717, 0.6582, 0.4717, 0.7032, 0.4854, 0.8418, 0.4717, 0.7968, 0.4854, 0.7968, 0.4854, 0.8418, 0.4717, 0.75, 0.49, 0.7968, 0.4854, 0.7942, 0.4722, 0.75, 0.4765, 0.7968, 0.4854, 0.8418, 0.4717, 0.8367, 0.4593, 0.7942, 0.4722, 0.8418, 0.4717, 0.8833, 0.4496, 0.8758, 0.4383, 0.8367, 0.4593, 0.8833, 0.4496, 0.9197, 0.4197, 0.9102, 0.4102, 0.8758, 0.4383, 0.9197, 0.4197, 0.9496, 0.3833, 0.9383, 0.3758, 0.9102, 0.4102, 0.9496, 0.3833, 0.9717, 0.3418, 0.9593, 0.3367, 0.9383, 0.3758, 0.9717, 0.3418, 0.9854, 0.2968, 0.9722, 0.2942, 0.9593, 0.3367, 0.9854, 0.2968, 0.99, 0.25, 0.9765, 0.25, 0.9722, 0.2942, 0.99, 0.25, 0.9854, 0.2032, 0.9722, 0.2058, 0.9765, 0.25, 0.9854, 0.2032, 0.9717, 0.1582, 0.9593, 0.1633, 0.9722, 0.2058, 0.9717, 0.1582, 0.9496, 0.1167, 0.9383, 0.1242, 0.9593, 0.1633, 0.9496, 0.1167, 0.9197, 0.08029, 0.9102, 0.08984, 0.9383, 0.1242, 0.9197, 0.08029, 0.8833, 0.05045, 0.8758, 0.06167, 0.9102, 0.08984, 0.8833, 0.05045, 0.8418, 0.02827, 0.8367, 0.04074, 0.8758, 0.06167, 0.8418, 0.02827, 0.7968, 0.01461, 0.7942, 0.02785, 0.8367, 0.04074, 0.7968, 0.01461, 0.75, 0.01, 0.75, 0.0235, 0.7942, 0.02785, 0.75, 0.01, 0.7032, 0.01461, 0.7058, 0.02785, 0.75, 0.0235, 0.7032, 0.01461, 0.6582, 0.02827, 0.6633, 0.04074, 0.7058, 0.02785, 0.6582, 0.02827, 0.6167, 0.05045, 0.6242, 0.06167, 0.6633, 0.04074, 0.6167, 0.05045, 0.5803, 0.08029, 0.5898, 0.08984, 0.6242, 0.06167, 0.5803, 0.08029, 0.5504, 0.1167, 0.5617, 0.1242, 0.5898, 0.08984, 0.5504, 0.1167, 0.5283, 0.1582, 0.5407, 0.1633, 0.5617, 0.1242, 0.5283, 0.1582, 0.5146, 0.2032, 0.5278, 0.2058, 0.5407, 0.1633, 0.5146, 0.2032, 0.51, 0.25, 0.5235, 0.25, 0.5278, 0.2058, 0.51, 0.25, 0.5146, 0.2968, 0.5278, 0.2942, 0.5235, 0.25, 0.5146, 0.2968, 0.5283, 0.3418, 0.5407, 0.3367, 0.5278, 0.2942, 0.5283, 0.3418, 0.5504, 0.3833, 0.5617, 0.3758, 0.5407, 0.3367, 0.5504, 0.3833, 0.5803, 0.4197, 0.5898, 0.4102, 0.5617, 0.3758, 0.5803, 0.4197, 0.6167, 0.4496, 0.6242, 0.4383, 0.5898, 0.4102, 0.6167, 0.4496, 0.6582, 0.4717, 0.6633, 0.4593, 0.6242, 0.4383, 0.6582, 0.4717, 0.7032, 0.4854, 0.7058, 0.4722, 0.6633, 0.4593, 0.7032, 0.4854, 0.75, 0.49, 0.75, 0.4765, 0.7058, 0.4722, 0.7968, 0.4854, 0.75, 0.49, 0.75, 0.49, 0.7968, 0.4854, 0.9383, 0.1242, 0.9102, 0.08984, 0.9102, 0.08984, 0.9383, 0.1242, 0.7942, 0.4722, 0.8367, 0.4593, 0.8367, 0.4593, 0.7942, 0.4722, 0.9593, 0.1633, 0.9383, 0.1242, 0.9383, 0.1242, 0.9593, 0.1633, 0.6242, 0.06167, 0.5898, 0.08984, 0.5898, 0.08984, 0.6242, 0.06167, 0.5898, 0.4102, 0.6242, 0.4383, 0.6242, 0.4383, 0.5898, 0.4102, 0.9593, 0.3367, 0.9722, 0.2942, 0.9722, 0.2942, 0.9593, 0.3367, 0.7942, 0.02785, 0.75, 0.0235, 0.75, 0.0235, 0.7942, 0.02785, 0.5235, 0.25, 0.5278, 0.2942, 0.5278, 0.2942, 0.5235, 0.25, 0.8367, 0.4593, 0.8758, 0.4383, 0.8758, 0.4383, 0.8367, 0.4593, 0.9383, 0.1242, 0.9102, 0.08984, 0.9102, 0.08984, 0.9383, 0.1242, 0.5898, 0.08984, 0.5617, 0.1242, 0.5617, 0.1242, 0.5898, 0.08984, 0.6242, 0.4383, 0.6633, 0.4593, 0.6633, 0.4593, 0.6242, 0.4383, 0.9722, 0.2942, 0.9765, 0.25, 0.9765, 0.25, 0.9722, 0.2942, 0.75, 0.0235, 0.7058, 0.02785, 0.7058, 0.02785, 0.75, 0.0235, 0.5278, 0.2942, 0.5407, 0.3367, 0.5407, 0.3367, 0.5278, 0.2942, 0.8758, 0.4383, 0.9102, 0.4102, 0.9102, 0.4102, 0.8758, 0.4383, 0.9102, 0.08984, 0.8758, 0.06167, 0.8758, 0.06167, 0.9102, 0.08984, 0.5617, 0.1242, 0.5407, 0.1633, 0.5407, 0.1633, 0.5617, 0.1242, 0.6633, 0.4593, 0.7058, 0.4722, 0.7058, 0.4722, 0.6633, 0.4593, 0.9765, 0.25, 0.9722, 0.2058, 0.9722, 0.2058, 0.9765, 0.25, 0.7058, 0.02785, 0.6633, 0.04074, 0.6633, 0.04074, 0.7058, 0.02785, 0.5407, 0.3367, 0.5617, 0.3758, 0.5617, 0.3758, 0.5407, 0.3367, 0.7058, 0.4722, 0.75, 0.4765, 0.75, 0.4765, 0.7058, 0.4722, 0.9102, 0.4102, 0.9383, 0.3758, 0.9383, 0.3758, 0.9102, 0.4102, 0.8758, 0.06167, 0.8367, 0.04074, 0.8367, 0.04074, 0.8758, 0.06167, 0.5407, 0.1633, 0.5278, 0.2058, 0.5278, 0.2058, 0.5407, 0.1633, 0.75, 0.4765, 0.7942, 0.4722, 0.7942, 0.4722, 0.75, 0.4765, 0.9722, 0.2058, 0.9593, 0.1633, 0.9593, 0.1633, 0.9722, 0.2058, 0.6633, 0.04074, 0.6242, 0.06167, 0.6242, 0.06167, 0.6633, 0.04074, 0.5617, 0.3758, 0.5898, 0.4102, 0.5898, 0.4102, 0.5617, 0.3758, 0.9383, 0.3758, 0.9593, 0.3367, 0.9593, 0.3367, 0.9383, 0.3758, 0.8367, 0.04074, 0.7942, 0.02785, 0.7942, 0.02785, 0.8367, 0.04074, 0.75, 0.4765, 0.7942, 0.4722, 0.8367, 0.4593, 0.8758, 0.4383, 0.9102, 0.4102, 0.9383, 0.3758, 0.9593, 0.3367, 0.9722, 0.2942, 0.9765, 0.25, 0.9722, 0.2058, 0.9593, 0.1633, 0.9383, 0.1242, 0.9102, 0.08984, 0.8758, 0.06167, 0.8367, 0.04074, 0.7942, 0.02785, 0.75, 0.0235, 0.7058, 0.02785, 0.6633, 0.04074, 0.6242, 0.06167, 0.5898, 0.08984, 0.5617, 0.1242, 0.5407, 0.1633, 0.5278, 0.2058, 0.5235, 0.25, 0.5278, 0.2942, 0.5407, 0.3367, 0.5617, 0.3758, 0.5898, 0.4102, 0.6242, 0.4383, 0.6633, 0.4593, 0.7058, 0.4722, 0.5278, 0.2942, 0.5407, 0.3367, 0.5407, 0.3367, 0.5278, 0.2942, 0.9102, 0.08984, 0.8758, 0.06167, 0.8758, 0.06167, 0.9102, 0.08984, 0.5407, 0.3367, 0.5617, 0.3758, 0.5617, 0.3758, 0.5407, 0.3367, 0.8758, 0.06167, 0.8367, 0.04074, 0.8367, 0.04074, 0.8758, 0.06167, 0.75, 0.4765, 0.7942, 0.4722, 0.7942, 0.4722, 0.75, 0.4765, 0.5617, 0.3758, 0.5898, 0.4102, 0.5898, 0.4102, 0.5617, 0.3758, 0.8367, 0.04074, 0.7942, 0.02785, 0.7942, 0.02785, 0.8367, 0.04074, 0.7942, 0.4722, 0.8367, 0.4593, 0.8367, 0.4593, 0.7942, 0.4722, 0.5898, 0.4102, 0.6242, 0.4383, 0.6242, 0.4383, 0.5898, 0.4102, 0.7942, 0.02785, 0.75, 0.0235, 0.75, 0.0235, 0.7942, 0.02785, 0.8367, 0.4593, 0.8758, 0.4383, 0.8758, 0.4383, 0.8367, 0.4593, 0.6242, 0.4383, 0.6633, 0.4593, 0.6633, 0.4593, 0.6242, 0.4383, 0.75, 0.0235, 0.7058, 0.02785, 0.7058, 0.02785, 0.75, 0.0235, 0.8758, 0.4383, 0.9102, 0.4102, 0.9102, 0.4102, 0.8758, 0.4383, 0.6633, 0.4593, 0.7058, 0.4722, 0.7058, 0.4722, 0.6633, 0.4593, 0.7058, 0.02785, 0.6633, 0.04074, 0.6633, 0.04074, 0.7058, 0.02785, 0.9102, 0.4102, 0.9383, 0.3758, 0.9383, 0.3758, 0.9102, 0.4102, 0.7058, 0.4722, 0.75, 0.4765, 0.75, 0.4765, 0.7058, 0.4722, 0.6633, 0.04074, 0.6242, 0.06167, 0.6242, 0.06167, 0.6633, 0.04074, 0.9383, 0.3758, 0.9593, 0.3367, 0.9593, 0.3367, 0.9383, 0.3758, 0.6242, 0.06167, 0.5898, 0.08984, 0.5898, 0.08984, 0.6242, 0.06167, 0.9593, 0.3367, 0.9722, 0.2942, 0.9722, 0.2942, 0.9593, 0.3367, 0.5898, 0.08984, 0.5617, 0.1242, 0.5617, 0.1242, 0.5898, 0.08984, 0.9722, 0.2942, 0.9765, 0.25, 0.9765, 0.25, 0.9722, 0.2942, 0.5617, 0.1242, 0.5407, 0.1633, 0.5407, 0.1633, 0.5617, 0.1242, 0.9765, 0.25, 0.9722, 0.2058, 0.9722, 0.2058, 0.9765, 0.25, 0.5407, 0.1633, 0.5278, 0.2058, 0.5278, 0.2058, 0.5407, 0.1633, 0.9722, 0.2058, 0.9593, 0.1633, 0.9593, 0.1633, 0.9722, 0.2058, 0.5278, 0.2058, 0.5235, 0.25, 0.5235, 0.25, 0.5278, 0.2058, 0.9593, 0.1633, 0.9383, 0.1242, 0.9383, 0.1242, 0.9593, 0.1633, 0.5235, 0.25, 0.5278, 0.2942, 0.5278, 0.2942, 0.5235, 0.25])
me_cone.materials.append(mat_material_003)
me_cone.update()

# ---- objects
ob_cube = bpy.data.objects.new('Cube', me_cube)
ob_cube_001 = bpy.data.objects.new('Cube.001', me_cube_001)
ob_cylinder = bpy.data.objects.new('Cylinder', me_cylinder)
ob_cube_002 = bpy.data.objects.new('Cube.002', me_cube_002)
ob_cylinder_001 = bpy.data.objects.new('Cylinder.001', me_cylinder_001)
ob_cone = bpy.data.objects.new('Cone', me_cone)

# ---- transforms, parenting, visibility, modifiers, constraints
ob_cube.location = (0.0, 0.0, 1.366)
ob_cube.scale = (1.0, 1.0, 1.358)
ob_cube.lock_rotations_4d = False
ob_cube.empty_display_type = 'ARROWS'
ob_cube.lineart.crease_threshold = 0.0
_m = ob_cube.modifiers.new('Displace', 'DISPLACE')
_m.strength = -0.1
_m = ob_cube.modifiers.new('Subdivision', 'SUBSURF')
_m.levels = 5
_m.render_levels = 3
ob_cube_001.location = (0.0, 0.0, 2.902)
ob_cube_001.lock_rotations_4d = False
ob_cube_001.empty_display_type = 'ARROWS'
ob_cube_001.lineart.crease_threshold = 0.0
ob_cylinder.location = (-0.02046, 0.0, 2.76)
ob_cylinder.scale = (0.3075, 0.3203, 1.252)
ob_cube_002.location = (2.629, -0.03368, 2.575)
ob_cube_002.rotation_euler = (-1.075e-10, 5.373e-09, -0.04)
ob_cube_002.scale = (0.2149, 0.19, 0.19)
ob_cube_002.lock_rotations_4d = False
ob_cube_002.empty_display_type = 'ARROWS'
ob_cube_002.lineart.crease_threshold = 0.0
ob_cylinder_001.location = (2.629, -0.03578, 2.495)
ob_cylinder_001.scale = (-0.1136, -0.127, 0.3878)
ob_cone.location = (2.628, -0.03578, 2.749)
ob_cone.rotation_euler = (-0.0, -3.134, -0.0)
ob_cone.scale = (0.2383, 0.2518, 0.2518)

# ---- collection membership
col_collection.objects.link(ob_cube)
col_collection.objects.link(ob_cube_001)
col_collection.objects.link(ob_cylinder)
col_collection.objects.link(ob_cube_002)
col_collection.objects.link(ob_cylinder_001)
col_collection.objects.link(ob_cone)

# ---- scene / render settings (as saved in the file)
scene.frame_start = 1; scene.frame_end = 250; scene.frame_set(30)
scene.render.engine = 'BLENDER_EEVEE_NEXT'
scene.cycles.sampling_pattern = 'TABULATED_SOBOL'
scene.cycles.use_light_tree = False
scene.view_settings.view_transform = 'Filmic'
bpy.context.view_layer.update()

# ---- added for rendering (the .blend has no active camera): camera
cam_auto = bpy.data.cameras.new('AutoCamera')
cam_auto.lens = 50.0
cam_auto.sensor_width = 36.0
cam_auto.clip_end = 1000.0
ob_auto_camera = bpy.data.objects.new('AutoCamera', cam_auto)
scene.collection.objects.link(ob_auto_camera)
ob_auto_camera.location = (8.24608, -11.0023, 10.1903)
ob_auto_camera.rotation_euler = (1.09748, -7.21219e-08, 0.694738)
scene.camera = ob_auto_camera
bpy.context.view_layer.update()
